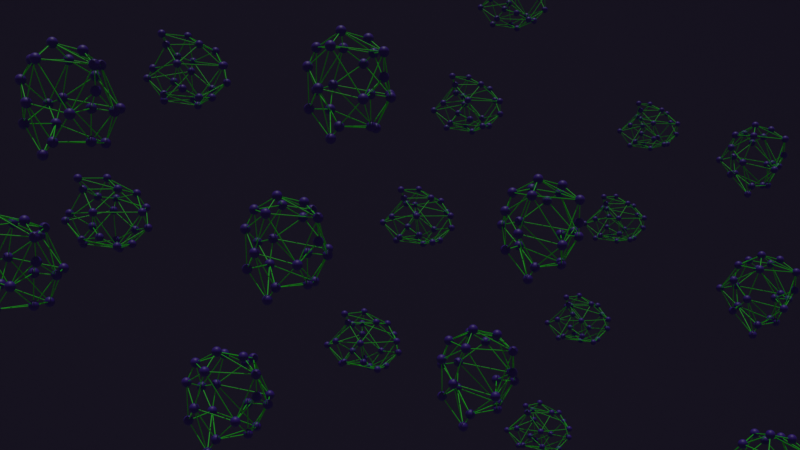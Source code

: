 # Source: portfolio-backround.blend  (saved by Blender 3.3.6; exported with 4.5.12 LTS)
import bpy
from mathutils import Matrix  # noqa: F401  (used for matrix-valued properties, if any)

bpy.ops.wm.read_factory_settings(use_empty=True)
scene = bpy.context.scene
scene.name = 'Scene'

# ---- collections
col_collection = bpy.data.collections.new('Collection'); scene.collection.children.link(col_collection)

# ---- materials (node trees are filled in below, after node groups)
mat_material_001 = bpy.data.materials.new('Material.001')
mat_material_001.use_transparent_shadow = False
mat_red = bpy.data.materials.new('red')
mat_red.use_transparent_shadow = False
mat_mat2 = bpy.data.materials.new('mat2')
mat_mat2.use_transparent_shadow = False

# ---- node groups
ng_geometry_nodes = bpy.data.node_groups.new('Geometry Nodes', 'GeometryNodeTree')
_s = ng_geometry_nodes.interface.new_socket(name='Geometry', in_out='OUTPUT', socket_type='NodeSocketGeometry')
_s = ng_geometry_nodes.interface.new_socket(name='Geometry', in_out='INPUT', socket_type='NodeSocketGeometry')
_s = ng_geometry_nodes.interface.new_socket(name='Geometry', in_out='INPUT', socket_type='NodeSocketGeometry')
ng_geometry_nodes.is_modifier = True
_N = ng_geometry_nodes.nodes; _L = ng_geometry_nodes.links
n0 = _N.new('GeometryNodeStoreNamedAttribute'); n0.name = 'Store Named Attribute'; n0.location = (-119, -90)
n0.data_type = 'FLOAT_VECTOR'
n0.domain = 'CORNER'
n0.inputs[2].default_value = 'uv_map'
n1 = _N.new('GeometryNodeMeshToCurve'); n1.name = 'Mesh to Curve'; n1.location = (-148, 257)
n2 = _N.new('GeometryNodeCurveToMesh'); n2.name = 'Curve to Mesh'; n2.location = (334, 370)
n3 = _N.new('GeometryNodeCurvePrimitiveCircle'); n3.name = 'Curve Circle'; n3.location = (152, 252)
n3.inputs[4].default_value = 0.01
n4 = _N.new('GeometryNodeMeshUVSphere'); n4.name = 'UV Sphere'; n4.location = (-144, -90)
n4.inputs[2].default_value = 0.12
n5 = _N.new('GeometryNodeMeshToPoints'); n5.name = 'Mesh to Points'; n5.location = (-171, 118)
n6 = _N.new('NodeGroupInput'); n6.name = 'Group Input.001'; n6.location = (-484, 299)
n7 = _N.new('NodeGroupInput'); n7.name = 'Group Input'; n7.location = (-487, 156)
n8 = _N.new('GeometryNodeInstanceOnPoints'); n8.name = 'Instance on Points'; n8.location = (84, 70)
n9 = _N.new('GeometryNodeSetMaterial'); n9.name = 'Set Material'; n9.location = (523, 358)
n9.inputs[2].default_value = mat_mat2
n10 = _N.new('NodeGroupOutput'); n10.name = 'Group Output'; n10.location = (790, 97)
n11 = _N.new('GeometryNodeJoinGeometry'); n11.name = 'Join Geometry'; n11.location = (711, 283)
n12 = _N.new('GeometryNodeRealizeInstances'); n12.name = 'Realize Instances'; n12.location = (278, 55)
n13 = _N.new('GeometryNodeSetMaterial'); n13.name = 'Set Material.001'; n13.location = (461, 84)
n13.inputs[2].default_value = mat_red
n14 = _N.new('GeometryNodeInputNamedAttribute'); n14.name = 'Named Attribute'; n14.location = (309, 370)
n14.inputs[0].default_value = 'radius'
n15 = _N.new('GeometryNodeSwitch'); n15.name = 'Switch'; n15.location = (309, 370)
n15.input_type = 'FLOAT'
n15.inputs[1].default_value = 1.0
_L.new(n7.outputs[0], n5.inputs[0])
_L.new(n5.outputs[0], n8.inputs[0])
_L.new(n0.outputs[0], n8.inputs[2])
_L.new(n6.outputs[0], n1.inputs[0])
_L.new(n11.outputs[0], n10.inputs[0])
_L.new(n1.outputs[0], n2.inputs[0])
_L.new(n3.outputs[0], n2.inputs[1])
_L.new(n2.outputs[0], n9.inputs[0])
_L.new(n9.outputs[0], n11.inputs[0])
_L.new(n8.outputs[0], n12.inputs[0])
_L.new(n12.outputs[0], n13.inputs[0])
_L.new(n13.outputs[0], n11.inputs[0])
_L.new(n4.outputs[0], n0.inputs[0])
_L.new(n4.outputs[1], n0.inputs[3])
_L.new(n14.outputs[1], n15.inputs[0])
_L.new(n14.outputs[0], n15.inputs[2])
_L.new(n15.outputs[0], n2.inputs[2])
n10.is_active_output = True

# ---- material node trees
mat_material_001.use_nodes = True; mat_material_001.node_tree.nodes.clear()
_N = mat_material_001.node_tree.nodes; _L = mat_material_001.node_tree.links
n0 = _N.new('ShaderNodeBsdfPrincipled'); n0.name = 'Principled BSDF'; n0.location = (10, 300)
n0.distribution = 'GGX'
n0.subsurface_method = 'RANDOM_WALK_SKIN'
n0.inputs[0].default_value = (0.1954, 0.1511, 0.3363, 1.0)
n0.inputs[3].default_value = 1.45
n0.inputs[27].default_value = (0.0, 0.0, 0.0, 1.0)
n0.inputs[28].default_value = 1.0
n1 = _N.new('ShaderNodeOutputMaterial'); n1.name = 'Material Output'; n1.location = (300, 300)
_L.new(n0.outputs[0], n1.inputs[0])
n1.is_active_output = True
mat_red.use_nodes = True; mat_red.node_tree.nodes.clear()
_N = mat_red.node_tree.nodes; _L = mat_red.node_tree.links
n0 = _N.new('ShaderNodeBsdfPrincipled'); n0.name = 'Principled BSDF'; n0.location = (10, 300)
n0.distribution = 'GGX'
n0.subsurface_method = 'RANDOM_WALK_SKIN'
n0.inputs[0].default_value = (0.05286, 0.01298, 0.2747, 1.0)
n0.inputs[3].default_value = 1.45
n0.inputs[27].default_value = (0.0, 0.0, 0.0, 1.0)
n0.inputs[28].default_value = 1.0
n1 = _N.new('ShaderNodeOutputMaterial'); n1.name = 'Material Output'; n1.location = (300, 300)
_L.new(n0.outputs[0], n1.inputs[0])
n1.is_active_output = True
mat_mat2.use_nodes = True; mat_mat2.node_tree.nodes.clear()
_N = mat_mat2.node_tree.nodes; _L = mat_mat2.node_tree.links
n0 = _N.new('ShaderNodeBsdfPrincipled'); n0.name = 'Principled BSDF'; n0.location = (10, 300)
n0.distribution = 'GGX'
n0.subsurface_method = 'RANDOM_WALK_SKIN'
n0.inputs[0].default_value = (0.01896, 0.7737, 0.01404, 1.0)
n0.inputs[3].default_value = 1.45
n0.inputs[27].default_value = (0.0, 0.0, 0.0, 1.0)
n0.inputs[28].default_value = 1.0
n1 = _N.new('ShaderNodeOutputMaterial'); n1.name = 'Material Output'; n1.location = (300, 300)
_L.new(n0.outputs[0], n1.inputs[0])
n1.is_active_output = True

# ---- world
world_world = bpy.data.worlds.new('World'); scene.world = world_world
world_world.use_nodes = True; world_world.node_tree.nodes.clear()
_N = world_world.node_tree.nodes; _L = world_world.node_tree.links
n0 = _N.new('ShaderNodeOutputWorld'); n0.name = 'World Output'; n0.location = (300, 300)
n1 = _N.new('ShaderNodeBackground'); n1.name = 'Background'; n1.location = (10, 300)
n1.inputs[0].default_value = (0.05088, 0.05088, 0.05088, 1.0)
_L.new(n1.outputs[0], n0.inputs[0])
n0.is_active_output = True
world_world.color = (0.05088, 0.05088, 0.05088)
world_world.use_sun_shadow = False
world_world.sun_shadow_jitter_overblur = 0.0

# ---- cameras
cam_camera = bpy.data.cameras.new('Camera')

# ---- lights
light_point = bpy.data.lights.new('Point', 'SUN')
light_point.transmission_factor = 0.0
light_point.energy = 1.0
light_point.shadow_soft_size = 0.25

# ---- meshes
me_icosphere_001 = bpy.data.meshes.new('Icosphere.001')
me_icosphere_001.from_pydata([(0.0, 0.0, -1.0), (0.7236, -0.5257, -0.4472), (-0.2764, -0.8506, -0.4472), (-0.8944, 0.0, -0.4472), (-0.2764, 0.8506, -0.4472), (0.7236, 0.5257, -0.4472), (0.2764, -0.8506, 0.4472), (-0.7236, -0.5257, 0.4472), (-0.7236, 0.5257, 0.4472), (0.2764, 0.8506, 0.4472), (0.8944, 0.0, 0.4472), (0.0, 0.0, 1.0), (-0.1625, -0.5, -0.8507), (0.4253, -0.309, -0.8507), (0.2629, -0.809, -0.5257), (0.8506, 0.0, -0.5257), (0.4253, 0.309, -0.8507), (-0.5257, 0.0, -0.8507), (-0.6882, -0.5, -0.5257), (-0.1625, 0.5, -0.8507), (-0.6882, 0.5, -0.5257), (0.2629, 0.809, -0.5257), (0.9511, -0.309, 0.0), (0.9511, 0.309, 0.0), (0.0, -1.0, 0.0), (0.5878, -0.809, 0.0), (-0.9511, -0.309, 0.0), (-0.5878, -0.809, 0.0), (-0.5878, 0.809, 0.0), (-0.9511, 0.309, 0.0), (0.5878, 0.809, 0.0), (0.0, 1.0, 0.0), (0.6882, -0.5, 0.5257), (-0.2629, -0.809, 0.5257), (-0.8506, 0.0, 0.5257), (-0.2629, 0.809, 0.5257), (0.6882, 0.5, 0.5257), (0.1625, -0.5, 0.8507), (0.5257, 0.0, 0.8507), (-0.4253, -0.309, 0.8507), (-0.4253, 0.309, 0.8507), (0.1625, 0.5, 0.8507)], [], [(0, 13, 12), (1, 13, 15), (0, 12, 17), (0, 17, 19), (0, 19, 16), (1, 15, 22), (2, 14, 24), (3, 18, 26), (4, 20, 28), (5, 21, 30), (1, 22, 25), (2, 24, 27), (3, 26, 29), (4, 28, 31), (5, 30, 23), (6, 32, 37), (7, 33, 39), (8, 34, 40), (9, 35, 41), (10, 36, 38), (38, 41, 11), (38, 36, 41), (36, 9, 41), (41, 40, 11), (41, 35, 40), (35, 8, 40), (40, 39, 11), (40, 34, 39), (34, 7, 39), (39, 37, 11), (39, 33, 37), (33, 6, 37), (37, 38, 11), (37, 32, 38), (32, 10, 38), (23, 36, 10), (23, 30, 36), (30, 9, 36), (31, 35, 9), (31, 28, 35), (28, 8, 35), (29, 34, 8), (29, 26, 34), (26, 7, 34), (27, 33, 7), (27, 24, 33), (24, 6, 33), (25, 32, 6), (25, 22, 32), (22, 10, 32), (30, 31, 9), (30, 21, 31), (21, 4, 31), (28, 29, 8), (28, 20, 29), (20, 3, 29), (26, 27, 7), (26, 18, 27), (18, 2, 27), (24, 25, 6), (24, 14, 25), (14, 1, 25), (22, 23, 10), (22, 15, 23), (15, 5, 23), (16, 21, 5), (16, 19, 21), (19, 4, 21), (19, 20, 4), (19, 17, 20), (17, 3, 20), (17, 18, 3), (17, 12, 18), (12, 2, 18), (15, 16, 5), (15, 13, 16), (13, 0, 16), (12, 14, 2), (12, 13, 14), (13, 1, 14)])
_uv = me_icosphere_001.uv_layers.new(name='UVMap')
_uv.uv.foreach_set('vector', [0.1818, 0.0, 0.2273, 0.07873, 0.1364, 0.07873, 0.2727, 0.1575, 0.3182, 0.07873, 0.3636, 0.1575, 0.9091, 0.0, 0.9545, 0.07873, 0.8636, 0.07873, 0.7273, 0.0, 0.7727, 0.07873, 0.6818, 0.07873, 0.5455, 0.0, 0.5909, 0.07873, 0.5, 0.07873, 0.2727, 0.1575, 0.3636, 0.1575, 0.3182, 0.2362, 0.09091, 0.1575, 0.1818, 0.1575, 0.1364, 0.2362, 0.8182, 0.1575, 0.9091, 0.1575, 0.8636, 0.2362, 0.6364, 0.1575, 0.7273, 0.1575, 0.6818, 0.2362, 0.4545, 0.1575, 0.5455, 0.1575, 0.5, 0.2362, 0.2727, 0.1575, 0.3182, 0.2362, 0.2273, 0.2362, 0.09091, 0.1575, 0.1364, 0.2362, 0.04546, 0.2362, 0.8182, 0.1575, 0.8636, 0.2362, 0.7727, 0.2362, 0.6364, 0.1575, 0.6818, 0.2362, 0.5909, 0.2362, 0.4545, 0.1575, 0.5, 0.2362, 0.4091, 0.2362, 0.1818, 0.3149, 0.2727, 0.3149, 0.2273, 0.3937, 0.0, 0.3149, 0.09091, 0.3149, 0.04546, 0.3937, 0.7273, 0.3149, 0.8182, 0.3149, 0.7727, 0.3937, 0.5455, 0.3149, 0.6364, 0.3149, 0.5909, 0.3937, 0.3636, 0.3149, 0.4545, 0.3149, 0.4091, 0.3937, 0.4091, 0.3937, 0.5, 0.3937, 0.4545, 0.4724, 0.4091, 0.3937, 0.4545, 0.3149, 0.5, 0.3937, 0.4545, 0.3149, 0.5455, 0.3149, 0.5, 0.3937, 0.5909, 0.3937, 0.6818, 0.3937, 0.6364, 0.4724, 0.5909, 0.3937, 0.6364, 0.3149, 0.6818, 0.3937, 0.6364, 0.3149, 0.7273, 0.3149, 0.6818, 0.3937, 0.7727, 0.3937, 0.8636, 0.3937, 0.8182, 0.4724, 0.7727, 0.3937, 0.8182, 0.3149, 0.8636, 0.3937, 0.8182, 0.3149, 0.9091, 0.3149, 0.8636, 0.3937, 0.04546, 0.3937, 0.1364, 0.3937, 0.09091, 0.4724, 0.04546, 0.3937, 0.09091, 0.3149, 0.1364, 0.3937, 0.09091, 0.3149, 0.1818, 0.3149, 0.1364, 0.3937, 0.2273, 0.3937, 0.3182, 0.3937, 0.2727, 0.4724, 0.2273, 0.3937, 0.2727, 0.3149, 0.3182, 0.3937, 0.2727, 0.3149, 0.3636, 0.3149, 0.3182, 0.3937, 0.4091, 0.2362, 0.4545, 0.3149, 0.3636, 0.3149, 0.4091, 0.2362, 0.5, 0.2362, 0.4545, 0.3149, 0.5, 0.2362, 0.5455, 0.3149, 0.4545, 0.3149, 0.5909, 0.2362, 0.6364, 0.3149, 0.5455, 0.3149, 0.5909, 0.2362, 0.6818, 0.2362, 0.6364, 0.3149, 0.6818, 0.2362, 0.7273, 0.3149, 0.6364, 0.3149, 0.7727, 0.2362, 0.8182, 0.3149, 0.7273, 0.3149, 0.7727, 0.2362, 0.8636, 0.2362, 0.8182, 0.3149, 0.8636, 0.2362, 0.9091, 0.3149, 0.8182, 0.3149, 0.04546, 0.2362, 0.09091, 0.3149, 0.0, 0.3149, 0.04546, 0.2362, 0.1364, 0.2362, 0.09091, 0.3149, 0.1364, 0.2362, 0.1818, 0.3149, 0.09091, 0.3149, 0.2273, 0.2362, 0.2727, 0.3149, 0.1818, 0.3149, 0.2273, 0.2362, 0.3182, 0.2362, 0.2727, 0.3149, 0.3182, 0.2362, 0.3636, 0.3149, 0.2727, 0.3149, 0.5, 0.2362, 0.5909, 0.2362, 0.5455, 0.3149, 0.5, 0.2362, 0.5455, 0.1575, 0.5909, 0.2362, 0.5455, 0.1575, 0.6364, 0.1575, 0.5909, 0.2362, 0.6818, 0.2362, 0.7727, 0.2362, 0.7273, 0.3149, 0.6818, 0.2362, 0.7273, 0.1575, 0.7727, 0.2362, 0.7273, 0.1575, 0.8182, 0.1575, 0.7727, 0.2362, 0.8636, 0.2362, 0.9545, 0.2362, 0.9091, 0.3149, 0.8636, 0.2362, 0.9091, 0.1575, 0.9545, 0.2362, 0.9091, 0.1575, 1.0, 0.1575, 0.9545, 0.2362, 0.1364, 0.2362, 0.2273, 0.2362, 0.1818, 0.3149, 0.1364, 0.2362, 0.1818, 0.1575, 0.2273, 0.2362, 0.1818, 0.1575, 0.2727, 0.1575, 0.2273, 0.2362, 0.3182, 0.2362, 0.4091, 0.2362, 0.3636, 0.3149, 0.3182, 0.2362, 0.3636, 0.1575, 0.4091, 0.2362, 0.3636, 0.1575, 0.4545, 0.1575, 0.4091, 0.2362, 0.5, 0.07873, 0.5455, 0.1575, 0.4545, 0.1575, 0.5, 0.07873, 0.5909, 0.07873, 0.5455, 0.1575, 0.5909, 0.07873, 0.6364, 0.1575, 0.5455, 0.1575, 0.6818, 0.07873, 0.7273, 0.1575, 0.6364, 0.1575, 0.6818, 0.07873, 0.7727, 0.07873, 0.7273, 0.1575, 0.7727, 0.07873, 0.8182, 0.1575, 0.7273, 0.1575, 0.8636, 0.07873, 0.9091, 0.1575, 0.8182, 0.1575, 0.8636, 0.07873, 0.9545, 0.07873, 0.9091, 0.1575, 0.9545, 0.07873, 1.0, 0.1575, 0.9091, 0.1575, 0.3636, 0.1575, 0.4091, 0.07873, 0.4545, 0.1575, 0.3636, 0.1575, 0.3182, 0.07873, 0.4091, 0.07873, 0.3182, 0.07873, 0.3636, 0.0, 0.4091, 0.07873, 0.1364, 0.07873, 0.1818, 0.1575, 0.09091, 0.1575, 0.1364, 0.07873, 0.2273, 0.07873, 0.1818, 0.1575, 0.2273, 0.07873, 0.2727, 0.1575, 0.1818, 0.1575])
me_icosphere_001.update()
me_sphere = bpy.data.meshes.new('Sphere')
me_sphere.from_pydata([(0.0, 0.0, 1.0), (0.1951, -1.118e-08, 0.9808), (0.3827, -2.235e-08, 0.9239), (0.5556, -5.215e-08, 0.8315), (0.7071, 1.49e-08, 0.7071), (0.8315, -8.941e-08, 0.5556), (0.9239, 4.47e-08, 0.3827), (0.9808, -8.941e-08, 0.1951), (1.0, -1.639e-07, 0.0), (0.9808, -8.941e-08, -0.1951), (0.9239, 4.47e-08, -0.3827), (0.8315, -8.941e-08, -0.5556), (0.7071, 1.49e-08, -0.7071), (0.5556, -5.215e-08, -0.8315), (0.3827, -2.235e-08, -0.9239), (0.1951, -1.118e-08, -0.9808), (0.1913, -0.03806, 0.9808), (0.3753, -0.07466, 0.9239), (0.5449, -0.1084, 0.8315), (0.6935, -0.1379, 0.7071), (0.8155, -0.1622, 0.5556), (0.9061, -0.1802, 0.3827), (0.9619, -0.1913, 0.1951), (0.9808, -0.1951, 0.0), (0.9619, -0.1913, -0.1951), (0.9061, -0.1802, -0.3827), (0.8155, -0.1622, -0.5556), (0.6935, -0.1379, -0.7071), (0.5449, -0.1084, -0.8315), (0.3753, -0.07466, -0.9239), (0.1913, -0.03806, -0.9808), (0.1802, -0.07466, 0.9808), (0.3536, -0.1464, 0.9239), (0.5133, -0.2126, 0.8315), (0.6533, -0.2706, 0.7071), (0.7682, -0.3182, 0.5556), (0.8536, -0.3536, 0.3827), (0.9061, -0.3753, 0.1951), (0.9239, -0.3827, 0.0), (0.9061, -0.3753, -0.1951), (0.8536, -0.3536, -0.3827), (0.7682, -0.3182, -0.5556), (0.6533, -0.2706, -0.7071), (0.5133, -0.2126, -0.8315), (0.3536, -0.1464, -0.9239), (0.1802, -0.07466, -0.9808), (0.1622, -0.1084, 0.9808), (0.3182, -0.2126, 0.9239), (0.4619, -0.3087, 0.8315), (0.5879, -0.3928, 0.7071), (0.6913, -0.4619, 0.5556), (0.7682, -0.5133, 0.3827), (0.8155, -0.5449, 0.1951), (0.8315, -0.5556, 0.0), (0.8155, -0.5449, -0.1951), (0.7682, -0.5133, -0.3827), (0.6913, -0.4619, -0.5556), (0.5879, -0.3928, -0.7071), (0.4619, -0.3087, -0.8315), (0.3182, -0.2126, -0.9239), (0.1622, -0.1084, -0.9808), (0.1379, -0.1379, 0.9808), (0.2706, -0.2706, 0.9239), (0.3928, -0.3928, 0.8315), (0.5, -0.5, 0.7071), (0.5879, -0.5879, 0.5556), (0.6533, -0.6533, 0.3827), (0.6935, -0.6935, 0.1951), (0.7071, -0.7071, 0.0), (0.6935, -0.6935, -0.1951), (0.6533, -0.6533, -0.3827), (0.5879, -0.5879, -0.5556), (0.5, -0.5, -0.7071), (0.3928, -0.3928, -0.8315), (0.2706, -0.2706, -0.9239), (0.1379, -0.1379, -0.9808), (0.1084, -0.1622, 0.9808), (0.2126, -0.3182, 0.9239), (0.3087, -0.4619, 0.8315), (0.3928, -0.5879, 0.7071), (0.4619, -0.6913, 0.5556), (0.5133, -0.7682, 0.3827), (0.5449, -0.8155, 0.1951), (0.5556, -0.8315, 0.0), (0.5449, -0.8155, -0.1951), (0.5133, -0.7682, -0.3827), (0.4619, -0.6913, -0.5556), (0.3928, -0.5879, -0.7071), (0.3087, -0.4619, -0.8315), (0.2126, -0.3182, -0.9239), (0.1084, -0.1622, -0.9808), (0.07466, -0.1802, 0.9808), (0.1464, -0.3536, 0.9239), (0.2126, -0.5133, 0.8315), (0.2706, -0.6533, 0.7071), (0.3182, -0.7682, 0.5556), (0.3536, -0.8536, 0.3827), (0.3753, -0.9061, 0.1951), (0.3827, -0.9239, 0.0), (0.3753, -0.9061, -0.1951), (0.3536, -0.8536, -0.3827), (0.3182, -0.7682, -0.5556), (0.2706, -0.6533, -0.7071), (0.2126, -0.5133, -0.8315), (0.1464, -0.3536, -0.9239), (0.07466, -0.1802, -0.9808), (0.03806, -0.1913, 0.9808), (0.07466, -0.3753, 0.9239), (0.1084, -0.5449, 0.8315), (0.1379, -0.6935, 0.7071), (0.1622, -0.8155, 0.5556), (0.1802, -0.9061, 0.3827), (0.1913, -0.9619, 0.1951), (0.1951, -0.9808, 0.0), (0.1913, -0.9619, -0.1951), (0.1802, -0.9061, -0.3827), (0.1622, -0.8155, -0.5556), (0.1379, -0.6935, -0.7071), (0.1084, -0.5449, -0.8315), (0.07466, -0.3753, -0.9239), (0.03806, -0.1913, -0.9808), (-7.451e-09, -0.1951, 0.9808), (-5.215e-08, -0.3827, 0.9239), (-9.686e-08, -0.5556, 0.8315), (-1.49e-08, -0.7071, 0.7071), (-1.043e-07, -0.8315, 0.5556), (2.98e-08, -0.9239, 0.3827), (-1.341e-07, -0.9808, 0.1951), (-3.278e-07, -1.0, 0.0), (-1.341e-07, -0.9808, -0.1951), (2.98e-08, -0.9239, -0.3827), (-1.043e-07, -0.8315, -0.5556), (-1.49e-08, -0.7071, -0.7071), (-9.686e-08, -0.5556, -0.8315), (-5.215e-08, -0.3827, -0.9239), (-7.451e-09, -0.1951, -0.9808), (-0.03806, -0.1913, 0.9808), (-0.07466, -0.3753, 0.9239), (-0.1084, -0.5449, 0.8315), (-0.1379, -0.6935, 0.7071), (-0.1622, -0.8155, 0.5556), (-0.1802, -0.9061, 0.3827), (-0.1913, -0.9619, 0.1951), (-0.1951, -0.9808, 0.0), (-0.1913, -0.9619, -0.1951), (-0.1802, -0.9061, -0.3827), (-0.1622, -0.8155, -0.5556), (-0.1379, -0.6935, -0.7071), (-0.1084, -0.5449, -0.8315), (-0.07466, -0.3753, -0.9239), (-0.03806, -0.1913, -0.9808), (-0.07466, -0.1802, 0.9808), (-0.1464, -0.3536, 0.9239), (-0.2126, -0.5133, 0.8315), (-0.2706, -0.6533, 0.7071), (-0.3182, -0.7682, 0.5556), (-0.3536, -0.8536, 0.3827), (-0.3753, -0.9061, 0.1951), (-0.3827, -0.9239, 0.0), (-0.3753, -0.9061, -0.1951), (-0.3536, -0.8536, -0.3827), (-0.3182, -0.7682, -0.5556), (-0.2706, -0.6533, -0.7071), (-0.2126, -0.5133, -0.8315), (-0.1464, -0.3536, -0.9239), (-0.07466, -0.1802, -0.9808), (-0.1084, -0.1622, 0.9808), (-0.2126, -0.3182, 0.9239), (-0.3087, -0.4619, 0.8315), (-0.3928, -0.5879, 0.7071), (-0.4619, -0.6913, 0.5556), (-0.5133, -0.7682, 0.3827), (-0.5449, -0.8155, 0.1951), (-0.5556, -0.8315, 0.0), (-0.5449, -0.8155, -0.1951), (-0.5133, -0.7682, -0.3827), (-0.4619, -0.6913, -0.5556), (-0.3928, -0.5879, -0.7071), (-0.3087, -0.4619, -0.8315), (-0.2126, -0.3182, -0.9239), (-0.1084, -0.1622, -0.9808), (-0.1379, -0.1379, 0.9808), (-0.2706, -0.2706, 0.9239), (-0.3928, -0.3928, 0.8315), (-0.5, -0.5, 0.7071), (-0.5879, -0.5879, 0.5556), (-0.6533, -0.6533, 0.3827), (-0.6935, -0.6935, 0.1951), (-0.7071, -0.7071, 0.0), (-0.6935, -0.6935, -0.1951), (-0.6533, -0.6533, -0.3827), (-0.5879, -0.5879, -0.5556), (-0.5, -0.5, -0.7071), (-0.3928, -0.3928, -0.8315), (-0.2706, -0.2706, -0.9239), (-0.1379, -0.1379, -0.9808), (0.0, 0.0, -1.0), (-0.1622, -0.1084, 0.9808), (-0.3182, -0.2126, 0.9239), (-0.4619, -0.3087, 0.8315), (-0.5879, -0.3928, 0.7071), (-0.6913, -0.4619, 0.5556), (-0.7682, -0.5133, 0.3827), (-0.8155, -0.5449, 0.1951), (-0.8315, -0.5556, 0.0), (-0.8155, -0.5449, -0.1951), (-0.7682, -0.5133, -0.3827), (-0.6913, -0.4619, -0.5556), (-0.5879, -0.3928, -0.7071), (-0.4619, -0.3087, -0.8315), (-0.3182, -0.2126, -0.9239), (-0.1622, -0.1084, -0.9808), (-0.1802, -0.07466, 0.9808), (-0.3536, -0.1464, 0.9239), (-0.5133, -0.2126, 0.8315), (-0.6533, -0.2706, 0.7071), (-0.7682, -0.3182, 0.5556), (-0.8536, -0.3536, 0.3827), (-0.9061, -0.3753, 0.1951), (-0.9239, -0.3827, 0.0), (-0.9061, -0.3753, -0.1951), (-0.8536, -0.3536, -0.3827), (-0.7682, -0.3182, -0.5556), (-0.6533, -0.2706, -0.7071), (-0.5133, -0.2126, -0.8315), (-0.3536, -0.1464, -0.9239), (-0.1802, -0.07466, -0.9808), (-0.1913, -0.03806, 0.9808), (-0.3753, -0.07466, 0.9239), (-0.5449, -0.1084, 0.8315), (-0.6935, -0.1379, 0.7071), (-0.8155, -0.1622, 0.5556), (-0.9061, -0.1802, 0.3827), (-0.9619, -0.1913, 0.1951), (-0.9808, -0.1951, 0.0), (-0.9619, -0.1913, -0.1951), (-0.9061, -0.1802, -0.3827), (-0.8155, -0.1622, -0.5556), (-0.6935, -0.1379, -0.7071), (-0.5449, -0.1084, -0.8315), (-0.3753, -0.07466, -0.9239), (-0.1913, -0.03806, -0.9808), (-0.1951, 1.863e-08, 0.9808), (-0.3827, 5.215e-08, 0.9239), (-0.5556, 1.49e-07, 0.8315), (-0.7071, 2.98e-08, 0.7071), (-0.8315, 1.639e-07, 0.5556), (-0.9239, 1.49e-08, 0.3827), (-0.9808, 2.682e-07, 0.1951), (-1.0, 4.47e-07, 0.0), (-0.9808, 2.682e-07, -0.1951), (-0.9239, 1.49e-08, -0.3827), (-0.8315, 1.639e-07, -0.5556), (-0.7071, 2.98e-08, -0.7071), (-0.5556, 1.49e-07, -0.8315), (-0.3827, 5.215e-08, -0.9239), (-0.1951, 1.863e-08, -0.9808), (0.0, 0.0, 1.0), (0.1951, -1.118e-08, 0.9808), (0.3827, -2.235e-08, 0.9239), (0.5556, -5.215e-08, 0.8315), (0.7071, 1.49e-08, 0.7071), (0.8315, -8.941e-08, 0.5556), (0.9239, 4.47e-08, 0.3827), (0.9808, -8.941e-08, 0.1951), (1.0, -1.639e-07, 0.0), (0.9808, -8.941e-08, -0.1951), (0.9239, 4.47e-08, -0.3827), (0.8315, -8.941e-08, -0.5556), (0.7071, 1.49e-08, -0.7071), (0.5556, -5.215e-08, -0.8315), (0.3827, -2.235e-08, -0.9239), (0.1951, -1.118e-08, -0.9808), (0.0, 0.0, -1.0), (-0.1951, 1.863e-08, 0.9808), (-0.3827, 5.215e-08, 0.9239), (-0.5556, 1.49e-07, 0.8315), (-0.7071, 2.98e-08, 0.7071), (-0.8315, 1.639e-07, 0.5556), (-0.9239, 1.49e-08, 0.3827), (-0.9808, 2.682e-07, 0.1951), (-1.0, 4.47e-07, 0.0), (-0.9808, 2.682e-07, -0.1951), (-0.9239, 1.49e-08, -0.3827), (-0.8315, 1.639e-07, -0.5556), (-0.7071, 2.98e-08, -0.7071), (-0.5556, 1.49e-07, -0.8315), (-0.3827, 5.215e-08, -0.9239), (-0.1951, 1.863e-08, -0.9808), (-1.307e-08, -0.03159, 1.0), (0.1951, -0.03159, 0.9808), (0.3827, -0.03159, 0.9239), (0.5556, -0.03159, 0.8315), (0.7071, -0.03159, 0.7071), (0.8315, -0.03159, 0.5556), (0.9239, -0.03159, 0.3827), (0.9808, -0.03159, 0.1951), (1.0, -0.03159, 0.0), (0.9808, -0.03159, -0.1951), (0.9239, -0.03159, -0.3827), (0.8315, -0.03159, -0.5556), (0.7071, -0.03159, -0.7071), (0.5556, -0.03159, -0.8315), (0.3827, -0.03159, -0.9239), (0.1951, -0.03159, -0.9808), (0.1913, -0.06965, 0.9808), (0.3753, -0.1062, 0.9239), (0.5449, -0.14, 0.8315), (0.6935, -0.1695, 0.7071), (0.8155, -0.1938, 0.5556), (0.9061, -0.2118, 0.3827), (0.9619, -0.2229, 0.1951), (0.9808, -0.2267, 0.0), (0.9619, -0.2229, -0.1951), (0.9061, -0.2118, -0.3827), (0.8155, -0.1938, -0.5556), (0.6935, -0.1695, -0.7071), (0.5449, -0.14, -0.8315), (0.3753, -0.1062, -0.9239), (0.1913, -0.06965, -0.9808), (0.1802, -0.1062, 0.9808), (0.3536, -0.178, 0.9239), (0.5133, -0.2442, 0.8315), (0.6533, -0.3022, 0.7071), (0.7682, -0.3498, 0.5556), (0.8536, -0.3851, 0.3827), (0.9061, -0.4069, 0.1951), (0.9239, -0.4143, 0.0), (0.9061, -0.4069, -0.1951), (0.8536, -0.3851, -0.3827), (0.7682, -0.3498, -0.5556), (0.6533, -0.3022, -0.7071), (0.5133, -0.2442, -0.8315), (0.3536, -0.178, -0.9239), (0.1802, -0.1062, -0.9808), (0.1622, -0.14, 0.9808), (0.3182, -0.2442, 0.9239), (0.4619, -0.3402, 0.8315), (0.5879, -0.4244, 0.7071), (0.6913, -0.4935, 0.5556), (0.7682, -0.5449, 0.3827), (0.8155, -0.5765, 0.1951), (0.8315, -0.5872, 0.0), (0.8155, -0.5765, -0.1951), (0.7682, -0.5449, -0.3827), (0.6913, -0.4935, -0.5556), (0.5879, -0.4244, -0.7071), (0.4619, -0.3402, -0.8315), (0.3182, -0.2442, -0.9239), (0.1622, -0.14, -0.9808), (0.1379, -0.1695, 0.9808), (0.2706, -0.3022, 0.9239), (0.3928, -0.4244, 0.8315), (0.5, -0.5316, 0.7071), (0.5879, -0.6195, 0.5556), (0.6533, -0.6849, 0.3827), (0.6935, -0.7251, 0.1951), (0.7071, -0.7387, 0.0), (0.6935, -0.7251, -0.1951), (0.6533, -0.6849, -0.3827), (0.5879, -0.6195, -0.5556), (0.5, -0.5316, -0.7071), (0.3928, -0.4244, -0.8315), (0.2706, -0.3022, -0.9239), (0.1379, -0.1695, -0.9808), (0.1084, -0.1938, 0.9808), (0.2126, -0.3498, 0.9239), (0.3087, -0.4935, 0.8315), (0.3928, -0.6195, 0.7071), (0.4619, -0.7229, 0.5556), (0.5133, -0.7998, 0.3827), (0.5449, -0.8471, 0.1951), (0.5556, -0.8631, 0.0), (0.5449, -0.8471, -0.1951), (0.5133, -0.7998, -0.3827), (0.4619, -0.7229, -0.5556), (0.3928, -0.6195, -0.7071), (0.3087, -0.4935, -0.8315), (0.2126, -0.3498, -0.9239), (0.1084, -0.1938, -0.9808), (0.07466, -0.2118, 0.9808), (0.1464, -0.3851, 0.9239), (0.2126, -0.5449, 0.8315), (0.2706, -0.6849, 0.7071), (0.3182, -0.7998, 0.5556), (0.3536, -0.8851, 0.3827), (0.3753, -0.9377, 0.1951), (0.3827, -0.9555, 0.0), (0.3753, -0.9377, -0.1951), (0.3536, -0.8851, -0.3827), (0.3182, -0.7998, -0.5556), (0.2706, -0.6849, -0.7071), (0.2126, -0.5449, -0.8315), (0.1464, -0.3851, -0.9239), (0.07466, -0.2118, -0.9808), (0.03806, -0.2229, 0.9808), (0.07466, -0.4069, 0.9239), (0.1084, -0.5765, 0.8315), (0.1379, -0.7251, 0.7071), (0.1622, -0.8471, 0.5556), (0.1802, -0.9377, 0.3827), (0.1913, -0.9935, 0.1951), (0.1951, -1.012, 0.0), (0.1913, -0.9935, -0.1951), (0.1802, -0.9377, -0.3827), (0.1622, -0.8471, -0.5556), (0.1379, -0.7251, -0.7071), (0.1084, -0.5765, -0.8315), (0.07466, -0.4069, -0.9239), (0.03806, -0.2229, -0.9808), (-2.052e-08, -0.2267, 0.9808), (-6.523e-08, -0.4143, 0.9239), (-1.099e-07, -0.5872, 0.8315), (-2.798e-08, -0.7387, 0.7071), (-1.174e-07, -0.8631, 0.5556), (1.673e-08, -0.9555, 0.3827), (-1.472e-07, -1.012, 0.1951), (-3.409e-07, -1.032, 0.0), (-1.472e-07, -1.012, -0.1951), (1.673e-08, -0.9555, -0.3827), (-1.174e-07, -0.8631, -0.5556), (-2.798e-08, -0.7387, -0.7071), (-1.099e-07, -0.5872, -0.8315), (-6.523e-08, -0.4143, -0.9239), (-2.052e-08, -0.2267, -0.9808), (-0.03806, -0.2229, 0.9808), (-0.07466, -0.4069, 0.9239), (-0.1084, -0.5765, 0.8315), (-0.1379, -0.7251, 0.7071), (-0.1622, -0.8471, 0.5556), (-0.1802, -0.9377, 0.3827), (-0.1913, -0.9935, 0.1951), (-0.1951, -1.012, 0.0), (-0.1913, -0.9935, -0.1951), (-0.1802, -0.9377, -0.3827), (-0.1622, -0.8471, -0.5556), (-0.1379, -0.7251, -0.7071), (-0.1084, -0.5765, -0.8315), (-0.07466, -0.4069, -0.9239), (-0.03806, -0.2229, -0.9808), (-0.07466, -0.2118, 0.9808), (-0.1464, -0.3851, 0.9239), (-0.2126, -0.5449, 0.8315), (-0.2706, -0.6849, 0.7071), (-0.3182, -0.7998, 0.5556), (-0.3536, -0.8851, 0.3827), (-0.3753, -0.9377, 0.1951), (-0.3827, -0.9555, 0.0), (-0.3753, -0.9377, -0.1951), (-0.3536, -0.8851, -0.3827), (-0.3182, -0.7998, -0.5556), (-0.2706, -0.6849, -0.7071), (-0.2126, -0.5449, -0.8315), (-0.1464, -0.3851, -0.9239), (-0.07466, -0.2118, -0.9808), (-0.1084, -0.1938, 0.9808), (-0.2126, -0.3498, 0.9239), (-0.3087, -0.4935, 0.8315), (-0.3928, -0.6195, 0.7071), (-0.4619, -0.7229, 0.5556), (-0.5133, -0.7998, 0.3827), (-0.5449, -0.8471, 0.1951), (-0.5556, -0.8631, 0.0), (-0.5449, -0.8471, -0.1951), (-0.5133, -0.7998, -0.3827), (-0.4619, -0.7229, -0.5556), (-0.3928, -0.6195, -0.7071), (-0.3087, -0.4935, -0.8315), (-0.2126, -0.3498, -0.9239), (-0.1084, -0.1938, -0.9808), (-0.1379, -0.1695, 0.9808), (-0.2706, -0.3022, 0.9239), (-0.3928, -0.4244, 0.8315), (-0.5, -0.5316, 0.7071), (-0.5879, -0.6195, 0.5556), (-0.6533, -0.6849, 0.3827), (-0.6935, -0.7251, 0.1951), (-0.7071, -0.7387, 0.0), (-0.6935, -0.7251, -0.1951), (-0.6533, -0.6849, -0.3827), (-0.5879, -0.6195, -0.5556), (-0.5, -0.5316, -0.7071), (-0.3928, -0.4244, -0.8315), (-0.2706, -0.3022, -0.9239), (-0.1379, -0.1695, -0.9808), (-1.307e-08, -0.03159, -1.0), (-0.1622, -0.14, 0.9808), (-0.3182, -0.2442, 0.9239), (-0.4619, -0.3402, 0.8315), (-0.5879, -0.4244, 0.7071), (-0.6913, -0.4935, 0.5556), (-0.7682, -0.5449, 0.3827), (-0.8155, -0.5765, 0.1951), (-0.8315, -0.5872, 0.0), (-0.8155, -0.5765, -0.1951), (-0.7682, -0.5449, -0.3827), (-0.6913, -0.4935, -0.5556), (-0.5879, -0.4244, -0.7071), (-0.4619, -0.3402, -0.8315), (-0.3182, -0.2442, -0.9239), (-0.1622, -0.14, -0.9808), (-0.1802, -0.1062, 0.9808), (-0.3536, -0.178, 0.9239), (-0.5133, -0.2442, 0.8315), (-0.6533, -0.3022, 0.7071), (-0.7682, -0.3498, 0.5556), (-0.8536, -0.3851, 0.3827), (-0.9061, -0.4069, 0.1951), (-0.9239, -0.4143, 0.0), (-0.9061, -0.4069, -0.1951), (-0.8536, -0.3851, -0.3827), (-0.7682, -0.3498, -0.5556), (-0.6533, -0.3022, -0.7071), (-0.5133, -0.2442, -0.8315), (-0.3536, -0.178, -0.9239), (-0.1802, -0.1062, -0.9808), (-0.1913, -0.06965, 0.9808), (-0.3753, -0.1062, 0.9239), (-0.5449, -0.14, 0.8315), (-0.6935, -0.1695, 0.7071), (-0.8155, -0.1938, 0.5556), (-0.9061, -0.2118, 0.3827), (-0.9619, -0.2229, 0.1951), (-0.9808, -0.2267, 0.0), (-0.9619, -0.2229, -0.1951), (-0.9061, -0.2118, -0.3827), (-0.8155, -0.1938, -0.5556), (-0.6935, -0.1695, -0.7071), (-0.5449, -0.14, -0.8315), (-0.3753, -0.1062, -0.9239), (-0.1913, -0.06965, -0.9808), (-0.1951, -0.03159, 0.9808), (-0.3827, -0.03159, 0.9239), (-0.5556, -0.03159, 0.8315), (-0.7071, -0.03159, 0.7071), (-0.8315, -0.03159, 0.5556), (-0.9239, -0.03159, 0.3827), (-0.9808, -0.03159, 0.1951), (-1.0, -0.03159, 0.0), (-0.9808, -0.03159, -0.1951), (-0.9239, -0.03159, -0.3827), (-0.8315, -0.03159, -0.5556), (-0.7071, -0.03159, -0.7071), (-0.5556, -0.03159, -0.8315), (-0.3827, -0.03159, -0.9239), (-0.1951, -0.03159, -0.9808)], [], [(7, 22, 21, 6), (15, 30, 29, 14), (8, 23, 22, 7), (1, 16, 0), (196, 30, 15), (9, 24, 23, 8), (2, 17, 16, 1), (10, 25, 24, 9), (3, 18, 17, 2), (11, 26, 25, 10), (4, 19, 18, 3), (12, 27, 26, 11), (5, 20, 19, 4), (13, 28, 27, 12), (6, 21, 20, 5), (14, 29, 28, 13), (26, 41, 40, 25), (19, 34, 33, 18), (27, 42, 41, 26), (20, 35, 34, 19), (28, 43, 42, 27), (21, 36, 35, 20), (29, 44, 43, 28), (22, 37, 36, 21), (30, 45, 44, 29), (23, 38, 37, 22), (16, 31, 0), (196, 45, 30), (24, 39, 38, 23), (17, 32, 31, 16), (25, 40, 39, 24), (18, 33, 32, 17), (45, 60, 59, 44), (38, 53, 52, 37), (31, 46, 0), (196, 60, 45), (39, 54, 53, 38), (32, 47, 46, 31), (40, 55, 54, 39), (33, 48, 47, 32), (41, 56, 55, 40), (34, 49, 48, 33), (42, 57, 56, 41), (35, 50, 49, 34), (43, 58, 57, 42), (36, 51, 50, 35), (44, 59, 58, 43), (37, 52, 51, 36), (49, 64, 63, 48), (57, 72, 71, 56), (50, 65, 64, 49), (58, 73, 72, 57), (51, 66, 65, 50), (59, 74, 73, 58), (52, 67, 66, 51), (60, 75, 74, 59), (53, 68, 67, 52), (46, 61, 0), (196, 75, 60), (54, 69, 68, 53), (47, 62, 61, 46), (55, 70, 69, 54), (48, 63, 62, 47), (56, 71, 70, 55), (68, 83, 82, 67), (61, 76, 0), (196, 90, 75), (69, 84, 83, 68), (62, 77, 76, 61), (70, 85, 84, 69), (63, 78, 77, 62), (71, 86, 85, 70), (64, 79, 78, 63), (72, 87, 86, 71), (65, 80, 79, 64), (73, 88, 87, 72), (66, 81, 80, 65), (74, 89, 88, 73), (67, 82, 81, 66), (75, 90, 89, 74), (87, 102, 101, 86), (80, 95, 94, 79), (88, 103, 102, 87), (81, 96, 95, 80), (89, 104, 103, 88), (82, 97, 96, 81), (90, 105, 104, 89), (83, 98, 97, 82), (76, 91, 0), (196, 105, 90), (84, 99, 98, 83), (77, 92, 91, 76), (85, 100, 99, 84), (78, 93, 92, 77), (86, 101, 100, 85), (79, 94, 93, 78), (196, 120, 105), (99, 114, 113, 98), (92, 107, 106, 91), (100, 115, 114, 99), (93, 108, 107, 92), (101, 116, 115, 100), (94, 109, 108, 93), (102, 117, 116, 101), (95, 110, 109, 94), (103, 118, 117, 102), (96, 111, 110, 95), (104, 119, 118, 103), (97, 112, 111, 96), (105, 120, 119, 104), (98, 113, 112, 97), (91, 106, 0), (118, 133, 132, 117), (111, 126, 125, 110), (119, 134, 133, 118), (112, 127, 126, 111), (120, 135, 134, 119), (113, 128, 127, 112), (106, 121, 0), (196, 135, 120), (114, 129, 128, 113), (107, 122, 121, 106), (115, 130, 129, 114), (108, 123, 122, 107), (116, 131, 130, 115), (109, 124, 123, 108), (117, 132, 131, 116), (110, 125, 124, 109), (122, 137, 136, 121), (130, 145, 144, 129), (123, 138, 137, 122), (131, 146, 145, 130), (124, 139, 138, 123), (132, 147, 146, 131), (125, 140, 139, 124), (133, 148, 147, 132), (126, 141, 140, 125), (134, 149, 148, 133), (127, 142, 141, 126), (135, 150, 149, 134), (128, 143, 142, 127), (121, 136, 0), (196, 150, 135), (129, 144, 143, 128), (141, 156, 155, 140), (149, 164, 163, 148), (142, 157, 156, 141), (150, 165, 164, 149), (143, 158, 157, 142), (136, 151, 0), (196, 165, 150), (144, 159, 158, 143), (137, 152, 151, 136), (145, 160, 159, 144), (138, 153, 152, 137), (146, 161, 160, 145), (139, 154, 153, 138), (147, 162, 161, 146), (140, 155, 154, 139), (148, 163, 162, 147), (160, 175, 174, 159), (153, 168, 167, 152), (161, 176, 175, 160), (154, 169, 168, 153), (162, 177, 176, 161), (155, 170, 169, 154), (163, 178, 177, 162), (156, 171, 170, 155), (164, 179, 178, 163), (157, 172, 171, 156), (165, 180, 179, 164), (158, 173, 172, 157), (151, 166, 0), (196, 180, 165), (159, 174, 173, 158), (152, 167, 166, 151), (179, 194, 193, 178), (172, 187, 186, 171), (180, 195, 194, 179), (173, 188, 187, 172), (166, 181, 0), (196, 195, 180), (174, 189, 188, 173), (167, 182, 181, 166), (175, 190, 189, 174), (168, 183, 182, 167), (176, 191, 190, 175), (169, 184, 183, 168), (177, 192, 191, 176), (170, 185, 184, 169), (178, 193, 192, 177), (171, 186, 185, 170), (183, 199, 198, 182), (191, 207, 206, 190), (184, 200, 199, 183), (192, 208, 207, 191), (185, 201, 200, 184), (193, 209, 208, 192), (186, 202, 201, 185), (194, 210, 209, 193), (187, 203, 202, 186), (195, 211, 210, 194), (188, 204, 203, 187), (181, 197, 0), (196, 211, 195), (189, 205, 204, 188), (182, 198, 197, 181), (190, 206, 205, 189), (203, 218, 217, 202), (211, 226, 225, 210), (204, 219, 218, 203), (197, 212, 0), (196, 226, 211), (205, 220, 219, 204), (198, 213, 212, 197), (206, 221, 220, 205), (199, 214, 213, 198), (207, 222, 221, 206), (200, 215, 214, 199), (208, 223, 222, 207), (201, 216, 215, 200), (209, 224, 223, 208), (202, 217, 216, 201), (210, 225, 224, 209), (222, 237, 236, 221), (215, 230, 229, 214), (223, 238, 237, 222), (216, 231, 230, 215), (224, 239, 238, 223), (217, 232, 231, 216), (225, 240, 239, 224), (218, 233, 232, 217), (226, 241, 240, 225), (219, 234, 233, 218), (212, 227, 0), (196, 241, 226), (220, 235, 234, 219), (213, 228, 227, 212), (221, 236, 235, 220), (214, 229, 228, 213), (241, 256, 255, 240), (234, 249, 248, 233), (227, 242, 0), (196, 256, 241), (235, 250, 249, 234), (228, 243, 242, 227), (236, 251, 250, 235), (229, 244, 243, 228), (237, 252, 251, 236), (230, 245, 244, 229), (238, 253, 252, 237), (231, 246, 245, 230), (239, 254, 253, 238), (232, 247, 246, 231), (240, 255, 254, 239), (233, 248, 247, 232), (281, 282, 539, 538), (260, 259, 291, 292), (257, 274, 531, 289), (280, 281, 538, 537), (259, 258, 290, 291), (272, 271, 303, 304), (279, 280, 537, 536), (271, 270, 302, 303), (278, 279, 536, 535), (270, 269, 301, 302), (273, 272, 304, 485), (277, 278, 535, 534), (269, 268, 300, 301), (258, 257, 289, 290), (276, 277, 534, 533), (268, 267, 299, 300), (275, 276, 533, 532), (267, 266, 298, 299), (274, 275, 532, 531), (287, 288, 545, 544), (266, 265, 297, 298), (286, 287, 544, 543), (265, 264, 296, 297), (285, 286, 543, 542), (264, 263, 295, 296), (284, 285, 542, 541), (263, 262, 294, 295), (283, 284, 541, 540), (262, 261, 293, 294), (282, 283, 540, 539), (261, 260, 292, 293), (288, 273, 485, 545), (7, 6, 263, 264), (253, 254, 286, 285), (8, 7, 264, 265), (254, 255, 287, 286), (9, 8, 265, 266), (255, 256, 288, 287), (242, 243, 275, 274), (10, 9, 266, 267), (243, 244, 276, 275), (11, 10, 267, 268), (244, 245, 277, 276), (1, 0, 257, 258), (12, 11, 268, 269), (245, 246, 278, 277), (196, 15, 272, 273), (13, 12, 269, 270), (246, 247, 279, 278), (14, 13, 270, 271), (247, 248, 280, 279), (15, 14, 271, 272), (2, 1, 258, 259), (248, 249, 281, 280), (0, 242, 274, 257), (3, 2, 259, 260), (249, 250, 282, 281), (256, 196, 273, 288), (4, 3, 260, 261), (250, 251, 283, 282), (5, 4, 261, 262), (251, 252, 284, 283), (6, 5, 262, 263), (252, 253, 285, 284), (296, 295, 310, 311), (304, 303, 318, 319), (297, 296, 311, 312), (290, 289, 305), (485, 304, 319), (298, 297, 312, 313), (291, 290, 305, 306), (299, 298, 313, 314), (292, 291, 306, 307), (300, 299, 314, 315), (293, 292, 307, 308), (301, 300, 315, 316), (294, 293, 308, 309), (302, 301, 316, 317), (295, 294, 309, 310), (303, 302, 317, 318), (315, 314, 329, 330), (308, 307, 322, 323), (316, 315, 330, 331), (309, 308, 323, 324), (317, 316, 331, 332), (310, 309, 324, 325), (318, 317, 332, 333), (311, 310, 325, 326), (319, 318, 333, 334), (312, 311, 326, 327), (305, 289, 320), (485, 319, 334), (313, 312, 327, 328), (306, 305, 320, 321), (314, 313, 328, 329), (307, 306, 321, 322), (334, 333, 348, 349), (327, 326, 341, 342), (320, 289, 335), (485, 334, 349), (328, 327, 342, 343), (321, 320, 335, 336), (329, 328, 343, 344), (322, 321, 336, 337), (330, 329, 344, 345), (323, 322, 337, 338), (331, 330, 345, 346), (324, 323, 338, 339), (332, 331, 346, 347), (325, 324, 339, 340), (333, 332, 347, 348), (326, 325, 340, 341), (338, 337, 352, 353), (346, 345, 360, 361), (339, 338, 353, 354), (347, 346, 361, 362), (340, 339, 354, 355), (348, 347, 362, 363), (341, 340, 355, 356), (349, 348, 363, 364), (342, 341, 356, 357), (335, 289, 350), (485, 349, 364), (343, 342, 357, 358), (336, 335, 350, 351), (344, 343, 358, 359), (337, 336, 351, 352), (345, 344, 359, 360), (357, 356, 371, 372), (350, 289, 365), (485, 364, 379), (358, 357, 372, 373), (351, 350, 365, 366), (359, 358, 373, 374), (352, 351, 366, 367), (360, 359, 374, 375), (353, 352, 367, 368), (361, 360, 375, 376), (354, 353, 368, 369), (362, 361, 376, 377), (355, 354, 369, 370), (363, 362, 377, 378), (356, 355, 370, 371), (364, 363, 378, 379), (376, 375, 390, 391), (369, 368, 383, 384), (377, 376, 391, 392), (370, 369, 384, 385), (378, 377, 392, 393), (371, 370, 385, 386), (379, 378, 393, 394), (372, 371, 386, 387), (365, 289, 380), (485, 379, 394), (373, 372, 387, 388), (366, 365, 380, 381), (374, 373, 388, 389), (367, 366, 381, 382), (375, 374, 389, 390), (368, 367, 382, 383), (485, 394, 409), (388, 387, 402, 403), (381, 380, 395, 396), (389, 388, 403, 404), (382, 381, 396, 397), (390, 389, 404, 405), (383, 382, 397, 398), (391, 390, 405, 406), (384, 383, 398, 399), (392, 391, 406, 407), (385, 384, 399, 400), (393, 392, 407, 408), (386, 385, 400, 401), (394, 393, 408, 409), (387, 386, 401, 402), (380, 289, 395), (407, 406, 421, 422), (400, 399, 414, 415), (408, 407, 422, 423), (401, 400, 415, 416), (409, 408, 423, 424), (402, 401, 416, 417), (395, 289, 410), (485, 409, 424), (403, 402, 417, 418), (396, 395, 410, 411), (404, 403, 418, 419), (397, 396, 411, 412), (405, 404, 419, 420), (398, 397, 412, 413), (406, 405, 420, 421), (399, 398, 413, 414), (411, 410, 425, 426), (419, 418, 433, 434), (412, 411, 426, 427), (420, 419, 434, 435), (413, 412, 427, 428), (421, 420, 435, 436), (414, 413, 428, 429), (422, 421, 436, 437), (415, 414, 429, 430), (423, 422, 437, 438), (416, 415, 430, 431), (424, 423, 438, 439), (417, 416, 431, 432), (410, 289, 425), (485, 424, 439), (418, 417, 432, 433), (430, 429, 444, 445), (438, 437, 452, 453), (431, 430, 445, 446), (439, 438, 453, 454), (432, 431, 446, 447), (425, 289, 440), (485, 439, 454), (433, 432, 447, 448), (426, 425, 440, 441), (434, 433, 448, 449), (427, 426, 441, 442), (435, 434, 449, 450), (428, 427, 442, 443), (436, 435, 450, 451), (429, 428, 443, 444), (437, 436, 451, 452), (449, 448, 463, 464), (442, 441, 456, 457), (450, 449, 464, 465), (443, 442, 457, 458), (451, 450, 465, 466), (444, 443, 458, 459), (452, 451, 466, 467), (445, 444, 459, 460), (453, 452, 467, 468), (446, 445, 460, 461), (454, 453, 468, 469), (447, 446, 461, 462), (440, 289, 455), (485, 454, 469), (448, 447, 462, 463), (441, 440, 455, 456), (468, 467, 482, 483), (461, 460, 475, 476), (469, 468, 483, 484), (462, 461, 476, 477), (455, 289, 470), (485, 469, 484), (463, 462, 477, 478), (456, 455, 470, 471), (464, 463, 478, 479), (457, 456, 471, 472), (465, 464, 479, 480), (458, 457, 472, 473), (466, 465, 480, 481), (459, 458, 473, 474), (467, 466, 481, 482), (460, 459, 474, 475), (472, 471, 487, 488), (480, 479, 495, 496), (473, 472, 488, 489), (481, 480, 496, 497), (474, 473, 489, 490), (482, 481, 497, 498), (475, 474, 490, 491), (483, 482, 498, 499), (476, 475, 491, 492), (484, 483, 499, 500), (477, 476, 492, 493), (470, 289, 486), (485, 484, 500), (478, 477, 493, 494), (471, 470, 486, 487), (479, 478, 494, 495), (492, 491, 506, 507), (500, 499, 514, 515), (493, 492, 507, 508), (486, 289, 501), (485, 500, 515), (494, 493, 508, 509), (487, 486, 501, 502), (495, 494, 509, 510), (488, 487, 502, 503), (496, 495, 510, 511), (489, 488, 503, 504), (497, 496, 511, 512), (490, 489, 504, 505), (498, 497, 512, 513), (491, 490, 505, 506), (499, 498, 513, 514), (511, 510, 525, 526), (504, 503, 518, 519), (512, 511, 526, 527), (505, 504, 519, 520), (513, 512, 527, 528), (506, 505, 520, 521), (514, 513, 528, 529), (507, 506, 521, 522), (515, 514, 529, 530), (508, 507, 522, 523), (501, 289, 516), (485, 515, 530), (509, 508, 523, 524), (502, 501, 516, 517), (510, 509, 524, 525), (503, 502, 517, 518), (530, 529, 544, 545), (523, 522, 537, 538), (516, 289, 531), (485, 530, 545), (524, 523, 538, 539), (517, 516, 531, 532), (525, 524, 539, 540), (518, 517, 532, 533), (526, 525, 540, 541), (519, 518, 533, 534), (527, 526, 541, 542), (520, 519, 534, 535), (528, 527, 542, 543), (521, 520, 535, 536), (529, 528, 543, 544), (522, 521, 536, 537)])
me_sphere.polygons.foreach_set('use_smooth', [True] * 576)
_uv = me_sphere.uv_layers.new(name='UVMap')
_uv.uv.foreach_set('vector', [0.5, 0.5625, 0.4688, 0.5625, 0.4688, 0.625, 0.5, 0.625, 0.5, 0.0625, 0.4688, 0.0625, 0.4688, 0.125, 0.5, 0.125, 0.5, 0.5, 0.4687, 0.5, 0.4688, 0.5625, 0.5, 0.5625, 0.5, 0.9375, 0.4688, 0.9375, 0.4844, 1.0, 0.4844, 0.0, 0.4688, 0.0625, 0.5, 0.0625, 0.5, 0.4375, 0.4688, 0.4375, 0.4687, 0.5, 0.5, 0.5, 0.5, 0.875, 0.4688, 0.875, 0.4688, 0.9375, 0.5, 0.9375, 0.5, 0.375, 0.4688, 0.375, 0.4688, 0.4375, 0.5, 0.4375, 0.5, 0.8125, 0.4688, 0.8125, 0.4688, 0.875, 0.5, 0.875, 0.5, 0.3125, 0.4687, 0.3125, 0.4688, 0.375, 0.5, 0.375, 0.5, 0.75, 0.4688, 0.75, 0.4688, 0.8125, 0.5, 0.8125, 0.5, 0.25, 0.4688, 0.25, 0.4687, 0.3125, 0.5, 0.3125, 0.5, 0.6875, 0.4687, 0.6875, 0.4688, 0.75, 0.5, 0.75, 0.5, 0.1875, 0.4688, 0.1875, 0.4688, 0.25, 0.5, 0.25, 0.5, 0.625, 0.4688, 0.625, 0.4687, 0.6875, 0.5, 0.6875, 0.5, 0.125, 0.4688, 0.125, 0.4688, 0.1875, 0.5, 0.1875, 0.4687, 0.3125, 0.4375, 0.3125, 0.4375, 0.375, 0.4688, 0.375, 0.4688, 0.75, 0.4375, 0.75, 0.4375, 0.8125, 0.4688, 0.8125, 0.4688, 0.25, 0.4375, 0.25, 0.4375, 0.3125, 0.4687, 0.3125, 0.4687, 0.6875, 0.4375, 0.6875, 0.4375, 0.75, 0.4688, 0.75, 0.4688, 0.1875, 0.4375, 0.1875, 0.4375, 0.25, 0.4688, 0.25, 0.4688, 0.625, 0.4375, 0.625, 0.4375, 0.6875, 0.4687, 0.6875, 0.4688, 0.125, 0.4375, 0.125, 0.4375, 0.1875, 0.4688, 0.1875, 0.4688, 0.5625, 0.4375, 0.5625, 0.4375, 0.625, 0.4688, 0.625, 0.4688, 0.0625, 0.4375, 0.0625, 0.4375, 0.125, 0.4688, 0.125, 0.4687, 0.5, 0.4375, 0.5, 0.4375, 0.5625, 0.4688, 0.5625, 0.4688, 0.9375, 0.4375, 0.9375, 0.4531, 1.0, 0.4531, 0.0, 0.4375, 0.0625, 0.4688, 0.0625, 0.4688, 0.4375, 0.4375, 0.4375, 0.4375, 0.5, 0.4687, 0.5, 0.4688, 0.875, 0.4375, 0.875, 0.4375, 0.9375, 0.4688, 0.9375, 0.4688, 0.375, 0.4375, 0.375, 0.4375, 0.4375, 0.4688, 0.4375, 0.4688, 0.8125, 0.4375, 0.8125, 0.4375, 0.875, 0.4688, 0.875, 0.4375, 0.0625, 0.4062, 0.0625, 0.4062, 0.125, 0.4375, 0.125, 0.4375, 0.5, 0.4062, 0.5, 0.4062, 0.5625, 0.4375, 0.5625, 0.4375, 0.9375, 0.4062, 0.9375, 0.4219, 1.0, 0.4219, 0.0, 0.4062, 0.0625, 0.4375, 0.0625, 0.4375, 0.4375, 0.4062, 0.4375, 0.4062, 0.5, 0.4375, 0.5, 0.4375, 0.875, 0.4062, 0.875, 0.4062, 0.9375, 0.4375, 0.9375, 0.4375, 0.375, 0.4062, 0.375, 0.4062, 0.4375, 0.4375, 0.4375, 0.4375, 0.8125, 0.4062, 0.8125, 0.4062, 0.875, 0.4375, 0.875, 0.4375, 0.3125, 0.4062, 0.3125, 0.4062, 0.375, 0.4375, 0.375, 0.4375, 0.75, 0.4062, 0.75, 0.4062, 0.8125, 0.4375, 0.8125, 0.4375, 0.25, 0.4062, 0.25, 0.4062, 0.3125, 0.4375, 0.3125, 0.4375, 0.6875, 0.4062, 0.6875, 0.4062, 0.75, 0.4375, 0.75, 0.4375, 0.1875, 0.4062, 0.1875, 0.4062, 0.25, 0.4375, 0.25, 0.4375, 0.625, 0.4062, 0.625, 0.4062, 0.6875, 0.4375, 0.6875, 0.4375, 0.125, 0.4062, 0.125, 0.4062, 0.1875, 0.4375, 0.1875, 0.4375, 0.5625, 0.4062, 0.5625, 0.4062, 0.625, 0.4375, 0.625, 0.4062, 0.75, 0.375, 0.75, 0.375, 0.8125, 0.4062, 0.8125, 0.4062, 0.25, 0.375, 0.25, 0.375, 0.3125, 0.4062, 0.3125, 0.4062, 0.6875, 0.375, 0.6875, 0.375, 0.75, 0.4062, 0.75, 0.4062, 0.1875, 0.375, 0.1875, 0.375, 0.25, 0.4062, 0.25, 0.4062, 0.625, 0.375, 0.625, 0.375, 0.6875, 0.4062, 0.6875, 0.4062, 0.125, 0.375, 0.125, 0.375, 0.1875, 0.4062, 0.1875, 0.4062, 0.5625, 0.375, 0.5625, 0.375, 0.625, 0.4062, 0.625, 0.4062, 0.0625, 0.375, 0.0625, 0.375, 0.125, 0.4062, 0.125, 0.4062, 0.5, 0.375, 0.5, 0.375, 0.5625, 0.4062, 0.5625, 0.4062, 0.9375, 0.375, 0.9375, 0.3906, 1.0, 0.3906, 0.0, 0.375, 0.0625, 0.4062, 0.0625, 0.4062, 0.4375, 0.375, 0.4375, 0.375, 0.5, 0.4062, 0.5, 0.4062, 0.875, 0.375, 0.875, 0.375, 0.9375, 0.4062, 0.9375, 0.4062, 0.375, 0.375, 0.375, 0.375, 0.4375, 0.4062, 0.4375, 0.4062, 0.8125, 0.375, 0.8125, 0.375, 0.875, 0.4062, 0.875, 0.4062, 0.3125, 0.375, 0.3125, 0.375, 0.375, 0.4062, 0.375, 0.375, 0.5, 0.3437, 0.5, 0.3438, 0.5625, 0.375, 0.5625, 0.375, 0.9375, 0.3438, 0.9375, 0.3594, 1.0, 0.3594, 0.0, 0.3438, 0.0625, 0.375, 0.0625, 0.375, 0.4375, 0.3438, 0.4375, 0.3437, 0.5, 0.375, 0.5, 0.375, 0.875, 0.3438, 0.875, 0.3438, 0.9375, 0.375, 0.9375, 0.375, 0.375, 0.3438, 0.375, 0.3438, 0.4375, 0.375, 0.4375, 0.375, 0.8125, 0.3438, 0.8125, 0.3438, 0.875, 0.375, 0.875, 0.375, 0.3125, 0.3438, 0.3125, 0.3438, 0.375, 0.375, 0.375, 0.375, 0.75, 0.3438, 0.75, 0.3438, 0.8125, 0.375, 0.8125, 0.375, 0.25, 0.3438, 0.25, 0.3438, 0.3125, 0.375, 0.3125, 0.375, 0.6875, 0.3438, 0.6875, 0.3438, 0.75, 0.375, 0.75, 0.375, 0.1875, 0.3438, 0.1875, 0.3438, 0.25, 0.375, 0.25, 0.375, 0.625, 0.3438, 0.625, 0.3438, 0.6875, 0.375, 0.6875, 0.375, 0.125, 0.3438, 0.125, 0.3438, 0.1875, 0.375, 0.1875, 0.375, 0.5625, 0.3438, 0.5625, 0.3438, 0.625, 0.375, 0.625, 0.375, 0.0625, 0.3438, 0.0625, 0.3438, 0.125, 0.375, 0.125, 0.3438, 0.25, 0.3125, 0.25, 0.3125, 0.3125, 0.3438, 0.3125, 0.3438, 0.6875, 0.3125, 0.6875, 0.3125, 0.75, 0.3438, 0.75, 0.3438, 0.1875, 0.3125, 0.1875, 0.3125, 0.25, 0.3438, 0.25, 0.3438, 0.625, 0.3125, 0.625, 0.3125, 0.6875, 0.3438, 0.6875, 0.3438, 0.125, 0.3125, 0.125, 0.3125, 0.1875, 0.3438, 0.1875, 0.3438, 0.5625, 0.3125, 0.5625, 0.3125, 0.625, 0.3438, 0.625, 0.3438, 0.0625, 0.3125, 0.0625, 0.3125, 0.125, 0.3438, 0.125, 0.3437, 0.5, 0.3125, 0.5, 0.3125, 0.5625, 0.3438, 0.5625, 0.3438, 0.9375, 0.3125, 0.9375, 0.3281, 1.0, 0.3281, 0.0, 0.3125, 0.0625, 0.3438, 0.0625, 0.3438, 0.4375, 0.3125, 0.4375, 0.3125, 0.5, 0.3437, 0.5, 0.3438, 0.875, 0.3125, 0.875, 0.3125, 0.9375, 0.3438, 0.9375, 0.3438, 0.375, 0.3125, 0.375, 0.3125, 0.4375, 0.3438, 0.4375, 0.3438, 0.8125, 0.3125, 0.8125, 0.3125, 0.875, 0.3438, 0.875, 0.3438, 0.3125, 0.3125, 0.3125, 0.3125, 0.375, 0.3438, 0.375, 0.3438, 0.75, 0.3125, 0.75, 0.3125, 0.8125, 0.3438, 0.8125, 0.2969, 0.0, 0.2812, 0.0625, 0.3125, 0.0625, 0.3125, 0.4375, 0.2812, 0.4375, 0.2812, 0.5, 0.3125, 0.5, 0.3125, 0.875, 0.2812, 0.875, 0.2812, 0.9375, 0.3125, 0.9375, 0.3125, 0.375, 0.2812, 0.375, 0.2812, 0.4375, 0.3125, 0.4375, 0.3125, 0.8125, 0.2812, 0.8125, 0.2812, 0.875, 0.3125, 0.875, 0.3125, 0.3125, 0.2812, 0.3125, 0.2812, 0.375, 0.3125, 0.375, 0.3125, 0.75, 0.2812, 0.75, 0.2812, 0.8125, 0.3125, 0.8125, 0.3125, 0.25, 0.2812, 0.25, 0.2812, 0.3125, 0.3125, 0.3125, 0.3125, 0.6875, 0.2812, 0.6875, 0.2812, 0.75, 0.3125, 0.75, 0.3125, 0.1875, 0.2812, 0.1875, 0.2812, 0.25, 0.3125, 0.25, 0.3125, 0.625, 0.2812, 0.625, 0.2812, 0.6875, 0.3125, 0.6875, 0.3125, 0.125, 0.2812, 0.125, 0.2812, 0.1875, 0.3125, 0.1875, 0.3125, 0.5625, 0.2812, 0.5625, 0.2812, 0.625, 0.3125, 0.625, 0.3125, 0.0625, 0.2812, 0.0625, 0.2812, 0.125, 0.3125, 0.125, 0.3125, 0.5, 0.2812, 0.5, 0.2812, 0.5625, 0.3125, 0.5625, 0.3125, 0.9375, 0.2812, 0.9375, 0.2969, 1.0, 0.2812, 0.1875, 0.25, 0.1875, 0.25, 0.25, 0.2812, 0.25, 0.2812, 0.625, 0.25, 0.625, 0.25, 0.6875, 0.2812, 0.6875, 0.2812, 0.125, 0.25, 0.125, 0.25, 0.1875, 0.2812, 0.1875, 0.2812, 0.5625, 0.25, 0.5625, 0.25, 0.625, 0.2812, 0.625, 0.2812, 0.0625, 0.25, 0.0625, 0.25, 0.125, 0.2812, 0.125, 0.2812, 0.5, 0.25, 0.5, 0.25, 0.5625, 0.2812, 0.5625, 0.2812, 0.9375, 0.25, 0.9375, 0.2656, 1.0, 0.2656, 0.0, 0.25, 0.0625, 0.2812, 0.0625, 0.2812, 0.4375, 0.25, 0.4375, 0.25, 0.5, 0.2812, 0.5, 0.2812, 0.875, 0.25, 0.875, 0.25, 0.9375, 0.2812, 0.9375, 0.2812, 0.375, 0.25, 0.375, 0.25, 0.4375, 0.2812, 0.4375, 0.2812, 0.8125, 0.25, 0.8125, 0.25, 0.875, 0.2812, 0.875, 0.2812, 0.3125, 0.25, 0.3125, 0.25, 0.375, 0.2812, 0.375, 0.2812, 0.75, 0.25, 0.75, 0.25, 0.8125, 0.2812, 0.8125, 0.2812, 0.25, 0.25, 0.25, 0.25, 0.3125, 0.2812, 0.3125, 0.2812, 0.6875, 0.25, 0.6875, 0.25, 0.75, 0.2812, 0.75, 0.25, 0.875, 0.2188, 0.875, 0.2188, 0.9375, 0.25, 0.9375, 0.25, 0.375, 0.2188, 0.375, 0.2188, 0.4375, 0.25, 0.4375, 0.25, 0.8125, 0.2188, 0.8125, 0.2188, 0.875, 0.25, 0.875, 0.25, 0.3125, 0.2188, 0.3125, 0.2188, 0.375, 0.25, 0.375, 0.25, 0.75, 0.2188, 0.75, 0.2188, 0.8125, 0.25, 0.8125, 0.25, 0.25, 0.2188, 0.25, 0.2188, 0.3125, 0.25, 0.3125, 0.25, 0.6875, 0.2188, 0.6875, 0.2188, 0.75, 0.25, 0.75, 0.25, 0.1875, 0.2188, 0.1875, 0.2188, 0.25, 0.25, 0.25, 0.25, 0.625, 0.2188, 0.625, 0.2188, 0.6875, 0.25, 0.6875, 0.25, 0.125, 0.2188, 0.125, 0.2188, 0.1875, 0.25, 0.1875, 0.25, 0.5625, 0.2188, 0.5625, 0.2188, 0.625, 0.25, 0.625, 0.25, 0.0625, 0.2188, 0.0625, 0.2188, 0.125, 0.25, 0.125, 0.25, 0.5, 0.2187, 0.5, 0.2188, 0.5625, 0.25, 0.5625, 0.25, 0.9375, 0.2188, 0.9375, 0.2344, 1.0, 0.2344, 0.0, 0.2188, 0.0625, 0.25, 0.0625, 0.25, 0.4375, 0.2188, 0.4375, 0.2187, 0.5, 0.25, 0.5, 0.2188, 0.625, 0.1875, 0.625, 0.1875, 0.6875, 0.2188, 0.6875, 0.2188, 0.125, 0.1875, 0.125, 0.1875, 0.1875, 0.2188, 0.1875, 0.2188, 0.5625, 0.1875, 0.5625, 0.1875, 0.625, 0.2188, 0.625, 0.2188, 0.0625, 0.1875, 0.0625, 0.1875, 0.125, 0.2188, 0.125, 0.2187, 0.5, 0.1875, 0.5, 0.1875, 0.5625, 0.2188, 0.5625, 0.2188, 0.9375, 0.1875, 0.9375, 0.2031, 1.0, 0.2031, 0.0, 0.1875, 0.0625, 0.2188, 0.0625, 0.2188, 0.4375, 0.1875, 0.4375, 0.1875, 0.5, 0.2187, 0.5, 0.2188, 0.875, 0.1875, 0.875, 0.1875, 0.9375, 0.2188, 0.9375, 0.2188, 0.375, 0.1875, 0.375, 0.1875, 0.4375, 0.2188, 0.4375, 0.2188, 0.8125, 0.1875, 0.8125, 0.1875, 0.875, 0.2188, 0.875, 0.2188, 0.3125, 0.1875, 0.3125, 0.1875, 0.375, 0.2188, 0.375, 0.2188, 0.75, 0.1875, 0.75, 0.1875, 0.8125, 0.2188, 0.8125, 0.2188, 0.25, 0.1875, 0.25, 0.1875, 0.3125, 0.2188, 0.3125, 0.2188, 0.6875, 0.1875, 0.6875, 0.1875, 0.75, 0.2188, 0.75, 0.2188, 0.1875, 0.1875, 0.1875, 0.1875, 0.25, 0.2188, 0.25, 0.1875, 0.375, 0.1563, 0.375, 0.1562, 0.4375, 0.1875, 0.4375, 0.1875, 0.8125, 0.1562, 0.8125, 0.1562, 0.875, 0.1875, 0.875, 0.1875, 0.3125, 0.1562, 0.3125, 0.1563, 0.375, 0.1875, 0.375, 0.1875, 0.75, 0.1562, 0.75, 0.1562, 0.8125, 0.1875, 0.8125, 0.1875, 0.25, 0.1562, 0.25, 0.1562, 0.3125, 0.1875, 0.3125, 0.1875, 0.6875, 0.1562, 0.6875, 0.1562, 0.75, 0.1875, 0.75, 0.1875, 0.1875, 0.1562, 0.1875, 0.1562, 0.25, 0.1875, 0.25, 0.1875, 0.625, 0.1563, 0.625, 0.1562, 0.6875, 0.1875, 0.6875, 0.1875, 0.125, 0.1562, 0.125, 0.1562, 0.1875, 0.1875, 0.1875, 0.1875, 0.5625, 0.1562, 0.5625, 0.1563, 0.625, 0.1875, 0.625, 0.1875, 0.0625, 0.1563, 0.0625, 0.1562, 0.125, 0.1875, 0.125, 0.1875, 0.5, 0.1562, 0.5, 0.1562, 0.5625, 0.1875, 0.5625, 0.1875, 0.9375, 0.1563, 0.9375, 0.1719, 1.0, 0.1719, 0.0, 0.1563, 0.0625, 0.1875, 0.0625, 0.1875, 0.4375, 0.1562, 0.4375, 0.1562, 0.5, 0.1875, 0.5, 0.1875, 0.875, 0.1562, 0.875, 0.1563, 0.9375, 0.1875, 0.9375, 0.1562, 0.125, 0.125, 0.125, 0.125, 0.1875, 0.1562, 0.1875, 0.1562, 0.5625, 0.125, 0.5625, 0.125, 0.625, 0.1563, 0.625, 0.1563, 0.0625, 0.125, 0.0625, 0.125, 0.125, 0.1562, 0.125, 0.1562, 0.5, 0.125, 0.5, 0.125, 0.5625, 0.1562, 0.5625, 0.1563, 0.9375, 0.125, 0.9375, 0.1406, 1.0, 0.1406, 0.0, 0.125, 0.0625, 0.1563, 0.0625, 0.1562, 0.4375, 0.125, 0.4375, 0.125, 0.5, 0.1562, 0.5, 0.1562, 0.875, 0.125, 0.875, 0.125, 0.9375, 0.1563, 0.9375, 0.1563, 0.375, 0.125, 0.375, 0.125, 0.4375, 0.1562, 0.4375, 0.1562, 0.8125, 0.125, 0.8125, 0.125, 0.875, 0.1562, 0.875, 0.1562, 0.3125, 0.125, 0.3125, 0.125, 0.375, 0.1563, 0.375, 0.1562, 0.75, 0.125, 0.75, 0.125, 0.8125, 0.1562, 0.8125, 0.1562, 0.25, 0.125, 0.25, 0.125, 0.3125, 0.1562, 0.3125, 0.1562, 0.6875, 0.125, 0.6875, 0.125, 0.75, 0.1562, 0.75, 0.1562, 0.1875, 0.125, 0.1875, 0.125, 0.25, 0.1562, 0.25, 0.1563, 0.625, 0.125, 0.625, 0.125, 0.6875, 0.1562, 0.6875, 0.125, 0.8125, 0.09375, 0.8125, 0.09375, 0.875, 0.125, 0.875, 0.125, 0.3125, 0.09375, 0.3125, 0.09375, 0.375, 0.125, 0.375, 0.125, 0.75, 0.09375, 0.75, 0.09375, 0.8125, 0.125, 0.8125, 0.125, 0.25, 0.09375, 0.25, 0.09375, 0.3125, 0.125, 0.3125, 0.125, 0.6875, 0.09375, 0.6875, 0.09375, 0.75, 0.125, 0.75, 0.125, 0.1875, 0.09375, 0.1875, 0.09375, 0.25, 0.125, 0.25, 0.125, 0.625, 0.09375, 0.625, 0.09375, 0.6875, 0.125, 0.6875, 0.125, 0.125, 0.09375, 0.125, 0.09375, 0.1875, 0.125, 0.1875, 0.125, 0.5625, 0.09375, 0.5625, 0.09375, 0.625, 0.125, 0.625, 0.125, 0.0625, 0.09375, 0.0625, 0.09375, 0.125, 0.125, 0.125, 0.125, 0.5, 0.09375, 0.5, 0.09375, 0.5625, 0.125, 0.5625, 0.125, 0.9375, 0.09375, 0.9375, 0.1094, 1.0, 0.1094, 0.0, 0.09375, 0.0625, 0.125, 0.0625, 0.125, 0.4375, 0.09375, 0.4375, 0.09375, 0.5, 0.125, 0.5, 0.125, 0.875, 0.09375, 0.875, 0.09375, 0.9375, 0.125, 0.9375, 0.125, 0.375, 0.09375, 0.375, 0.09375, 0.4375, 0.125, 0.4375, 0.09375, 0.5625, 0.0625, 0.5625, 0.0625, 0.625, 0.09375, 0.625, 0.09375, 0.0625, 0.0625, 0.0625, 0.0625, 0.125, 0.09375, 0.125, 0.09375, 0.5, 0.0625, 0.5, 0.0625, 0.5625, 0.09375, 0.5625, 0.09375, 0.9375, 0.0625, 0.9375, 0.07812, 1.0, 0.07812, 0.0, 0.0625, 0.0625, 0.09375, 0.0625, 0.09375, 0.4375, 0.0625, 0.4375, 0.0625, 0.5, 0.09375, 0.5, 0.09375, 0.875, 0.0625, 0.875, 0.0625, 0.9375, 0.09375, 0.9375, 0.09375, 0.375, 0.0625, 0.375, 0.0625, 0.4375, 0.09375, 0.4375, 0.09375, 0.8125, 0.0625, 0.8125, 0.0625, 0.875, 0.09375, 0.875, 0.09375, 0.3125, 0.0625, 0.3125, 0.0625, 0.375, 0.09375, 0.375, 0.09375, 0.75, 0.0625, 0.75, 0.0625, 0.8125, 0.09375, 0.8125, 0.09375, 0.25, 0.0625, 0.25, 0.0625, 0.3125, 0.09375, 0.3125, 0.09375, 0.6875, 0.0625, 0.6875, 0.0625, 0.75, 0.09375, 0.75, 0.09375, 0.1875, 0.0625, 0.1875, 0.0625, 0.25, 0.09375, 0.25, 0.09375, 0.625, 0.0625, 0.625, 0.0625, 0.6875, 0.09375, 0.6875, 0.09375, 0.125, 0.0625, 0.125, 0.0625, 0.1875, 0.09375, 0.1875, 0.0625, 0.3125, 0.03125, 0.3125, 0.03125, 0.375, 0.0625, 0.375, 0.0625, 0.75, 0.03125, 0.75, 0.03125, 0.8125, 0.0625, 0.8125, 0.0625, 0.25, 0.03125, 0.25, 0.03125, 0.3125, 0.0625, 0.3125, 0.0625, 0.6875, 0.03125, 0.6875, 0.03125, 0.75, 0.0625, 0.75, 0.0625, 0.1875, 0.03125, 0.1875, 0.03125, 0.25, 0.0625, 0.25, 0.0625, 0.625, 0.03125, 0.625, 0.03125, 0.6875, 0.0625, 0.6875, 0.0625, 0.125, 0.03125, 0.125, 0.03125, 0.1875, 0.0625, 0.1875, 0.0625, 0.5625, 0.03125, 0.5625, 0.03125, 0.625, 0.0625, 0.625, 0.0625, 0.0625, 0.03125, 0.0625, 0.03125, 0.125, 0.0625, 0.125, 0.0625, 0.5, 0.03125, 0.5, 0.03125, 0.5625, 0.0625, 0.5625, 0.0625, 0.9375, 0.03125, 0.9375, 0.04687, 1.0, 0.04687, 0.0, 0.03125, 0.0625, 0.0625, 0.0625, 0.0625, 0.4375, 0.03125, 0.4375, 0.03125, 0.5, 0.0625, 0.5, 0.0625, 0.875, 0.03125, 0.875, 0.03125, 0.9375, 0.0625, 0.9375, 0.0625, 0.375, 0.03125, 0.375, 0.03125, 0.4375, 0.0625, 0.4375, 0.0625, 0.8125, 0.03125, 0.8125, 0.03125, 0.875, 0.0625, 0.875, 0.03125, 0.0625, 0.0, 0.0625, 0.0, 0.125, 0.03125, 0.125, 0.03125, 0.5, 0.0, 0.5, 0.0, 0.5625, 0.03125, 0.5625, 0.03125, 0.9375, 0.0, 0.9375, 0.01562, 1.0, 0.01562, 0.0, 0.0, 0.0625, 0.03125, 0.0625, 0.03125, 0.4375, 0.0, 0.4375, 0.0, 0.5, 0.03125, 0.5, 0.03125, 0.875, 0.0, 0.875, 0.0, 0.9375, 0.03125, 0.9375, 0.03125, 0.375, 0.0, 0.375, 0.0, 0.4375, 0.03125, 0.4375, 0.03125, 0.8125, 0.0, 0.8125, 0.0, 0.875, 0.03125, 0.875, 0.03125, 0.3125, 0.0, 0.3125, 0.0, 0.375, 0.03125, 0.375, 0.03125, 0.75, 0.0, 0.75, 0.0, 0.8125, 0.03125, 0.8125, 0.03125, 0.25, 0.0, 0.25, 0.0, 0.3125, 0.03125, 0.3125, 0.03125, 0.6875, 0.0, 0.6875, 0.0, 0.75, 0.03125, 0.75, 0.03125, 0.1875, 0.0, 0.1875, 0.0, 0.25, 0.03125, 0.25, 0.03125, 0.625, 0.0, 0.625, 0.0, 0.6875, 0.03125, 0.6875, 0.03125, 0.125, 0.0, 0.125, 0.0, 0.1875, 0.03125, 0.1875, 0.03125, 0.5625, 0.0, 0.5625, 0.0, 0.625, 0.03125, 0.625, 0.0, 0.5, 0.0, 0.4375, 0.0, 0.4375, 0.0, 0.5, 0.5, 0.8125, 0.5, 0.875, 0.5, 0.875, 0.5, 0.8125, 0.01562, 1.0, 0.0, 0.9375, 0.0, 0.9375, 0.01562, 1.0, 0.0, 0.5625, 0.0, 0.5, 0.0, 0.5, 0.0, 0.5625, 0.5, 0.875, 0.5, 0.9375, 0.5, 0.9375, 0.5, 0.875, 0.5, 0.0625, 0.5, 0.125, 0.5, 0.125, 0.5, 0.0625, 0.0, 0.625, 0.0, 0.5625, 0.0, 0.5625, 0.0, 0.625, 0.5, 0.125, 0.5, 0.1875, 0.5, 0.1875, 0.5, 0.125, 0.0, 0.6875, 0.0, 0.625, 0.0, 0.625, 0.0, 0.6875, 0.5, 0.1875, 0.5, 0.25, 0.5, 0.25, 0.5, 0.1875, 0.4844, 0.0, 0.5, 0.0625, 0.5, 0.0625, 0.4844, 0.0, 0.0, 0.75, 0.0, 0.6875, 0.0, 0.6875, 0.0, 0.75, 0.5, 0.25, 0.5, 0.3125, 0.5, 0.3125, 0.5, 0.25, 0.5, 0.9375, 0.4844, 1.0, 0.4844, 1.0, 0.5, 0.9375, 0.0, 0.8125, 0.0, 0.75, 0.0, 0.75, 0.0, 0.8125, 0.5, 0.3125, 0.5, 0.375, 0.5, 0.375, 0.5, 0.3125, 0.0, 0.875, 0.0, 0.8125, 0.0, 0.8125, 0.0, 0.875, 0.5, 0.375, 0.5, 0.4375, 0.5, 0.4375, 0.5, 0.375, 0.0, 0.9375, 0.0, 0.875, 0.0, 0.875, 0.0, 0.9375, 0.0, 0.125, 0.0, 0.0625, 0.0, 0.0625, 0.0, 0.125, 0.5, 0.4375, 0.5, 0.5, 0.5, 0.5, 0.5, 0.4375, 0.0, 0.1875, 0.0, 0.125, 0.0, 0.125, 0.0, 0.1875, 0.5, 0.5, 0.5, 0.5625, 0.5, 0.5625, 0.5, 0.5, 0.0, 0.25, 0.0, 0.1875, 0.0, 0.1875, 0.0, 0.25, 0.5, 0.5625, 0.5, 0.625, 0.5, 0.625, 0.5, 0.5625, 0.0, 0.3125, 0.0, 0.25, 0.0, 0.25, 0.0, 0.3125, 0.5, 0.625, 0.5, 0.6875, 0.5, 0.6875, 0.5, 0.625, 0.0, 0.375, 0.0, 0.3125, 0.0, 0.3125, 0.0, 0.375, 0.5, 0.6875, 0.5, 0.75, 0.5, 0.75, 0.5, 0.6875, 0.0, 0.4375, 0.0, 0.375, 0.0, 0.375, 0.0, 0.4375, 0.5, 0.75, 0.5, 0.8125, 0.5, 0.8125, 0.5, 0.75, 0.0, 0.0625, 0.01562, 0.0, 0.01562, 0.0, 0.0, 0.0625, 0.5, 0.5625, 0.5, 0.625, 0.5, 0.625, 0.5, 0.5625, 0.0, 0.25, 0.0, 0.1875, 0.0, 0.1875, 0.0, 0.25, 0.5, 0.5, 0.5, 0.5625, 0.5, 0.5625, 0.5, 0.5, 0.0, 0.1875, 0.0, 0.125, 0.0, 0.125, 0.0, 0.1875, 0.5, 0.4375, 0.5, 0.5, 0.5, 0.5, 0.5, 0.4375, 0.0, 0.125, 0.0, 0.0625, 0.0, 0.0625, 0.0, 0.125, 0.0, 0.9375, 0.0, 0.875, 0.0, 0.875, 0.0, 0.9375, 0.5, 0.375, 0.5, 0.4375, 0.5, 0.4375, 0.5, 0.375, 0.0, 0.875, 0.0, 0.8125, 0.0, 0.8125, 0.0, 0.875, 0.5, 0.3125, 0.5, 0.375, 0.5, 0.375, 0.5, 0.3125, 0.0, 0.8125, 0.0, 0.75, 0.0, 0.75, 0.0, 0.8125, 0.5, 0.9375, 0.4844, 1.0, 0.4844, 1.0, 0.5, 0.9375, 0.5, 0.25, 0.5, 0.3125, 0.5, 0.3125, 0.5, 0.25, 0.0, 0.75, 0.0, 0.6875, 0.0, 0.6875, 0.0, 0.75, 0.4844, 0.0, 0.5, 0.0625, 0.5, 0.0625, 0.4844, 0.0, 0.5, 0.1875, 0.5, 0.25, 0.5, 0.25, 0.5, 0.1875, 0.0, 0.6875, 0.0, 0.625, 0.0, 0.625, 0.0, 0.6875, 0.5, 0.125, 0.5, 0.1875, 0.5, 0.1875, 0.5, 0.125, 0.0, 0.625, 0.0, 0.5625, 0.0, 0.5625, 0.0, 0.625, 0.5, 0.0625, 0.5, 0.125, 0.5, 0.125, 0.5, 0.0625, 0.5, 0.875, 0.5, 0.9375, 0.5, 0.9375, 0.5, 0.875, 0.0, 0.5625, 0.0, 0.5, 0.0, 0.5, 0.0, 0.5625, 0.01562, 1.0, 0.0, 0.9375, 0.0, 0.9375, 0.01562, 1.0, 0.5, 0.8125, 0.5, 0.875, 0.5, 0.875, 0.5, 0.8125, 0.0, 0.5, 0.0, 0.4375, 0.0, 0.4375, 0.0, 0.5, 0.0, 0.0625, 0.01562, 0.0, 0.01562, 0.0, 0.0, 0.0625, 0.5, 0.75, 0.5, 0.8125, 0.5, 0.8125, 0.5, 0.75, 0.0, 0.4375, 0.0, 0.375, 0.0, 0.375, 0.0, 0.4375, 0.5, 0.6875, 0.5, 0.75, 0.5, 0.75, 0.5, 0.6875, 0.0, 0.375, 0.0, 0.3125, 0.0, 0.3125, 0.0, 0.375, 0.5, 0.625, 0.5, 0.6875, 0.5, 0.6875, 0.5, 0.625, 0.0, 0.3125, 0.0, 0.25, 0.0, 0.25, 0.0, 0.3125, 0.5, 0.5625, 0.5, 0.625, 0.4688, 0.625, 0.4688, 0.5625, 0.5, 0.0625, 0.5, 0.125, 0.4688, 0.125, 0.4688, 0.0625, 0.5, 0.5, 0.5, 0.5625, 0.4688, 0.5625, 0.4687, 0.5, 0.5, 0.9375, 0.4844, 1.0, 0.4688, 0.9375, 0.4844, 0.0, 0.5, 0.0625, 0.4688, 0.0625, 0.5, 0.4375, 0.5, 0.5, 0.4687, 0.5, 0.4688, 0.4375, 0.5, 0.875, 0.5, 0.9375, 0.4688, 0.9375, 0.4688, 0.875, 0.5, 0.375, 0.5, 0.4375, 0.4688, 0.4375, 0.4688, 0.375, 0.5, 0.8125, 0.5, 0.875, 0.4688, 0.875, 0.4688, 0.8125, 0.5, 0.3125, 0.5, 0.375, 0.4688, 0.375, 0.4687, 0.3125, 0.5, 0.75, 0.5, 0.8125, 0.4688, 0.8125, 0.4688, 0.75, 0.5, 0.25, 0.5, 0.3125, 0.4687, 0.3125, 0.4688, 0.25, 0.5, 0.6875, 0.5, 0.75, 0.4688, 0.75, 0.4687, 0.6875, 0.5, 0.1875, 0.5, 0.25, 0.4688, 0.25, 0.4688, 0.1875, 0.5, 0.625, 0.5, 0.6875, 0.4687, 0.6875, 0.4688, 0.625, 0.5, 0.125, 0.5, 0.1875, 0.4688, 0.1875, 0.4688, 0.125, 0.4687, 0.3125, 0.4688, 0.375, 0.4375, 0.375, 0.4375, 0.3125, 0.4688, 0.75, 0.4688, 0.8125, 0.4375, 0.8125, 0.4375, 0.75, 0.4688, 0.25, 0.4687, 0.3125, 0.4375, 0.3125, 0.4375, 0.25, 0.4687, 0.6875, 0.4688, 0.75, 0.4375, 0.75, 0.4375, 0.6875, 0.4688, 0.1875, 0.4688, 0.25, 0.4375, 0.25, 0.4375, 0.1875, 0.4688, 0.625, 0.4687, 0.6875, 0.4375, 0.6875, 0.4375, 0.625, 0.4688, 0.125, 0.4688, 0.1875, 0.4375, 0.1875, 0.4375, 0.125, 0.4688, 0.5625, 0.4688, 0.625, 0.4375, 0.625, 0.4375, 0.5625, 0.4688, 0.0625, 0.4688, 0.125, 0.4375, 0.125, 0.4375, 0.0625, 0.4687, 0.5, 0.4688, 0.5625, 0.4375, 0.5625, 0.4375, 0.5, 0.4688, 0.9375, 0.4531, 1.0, 0.4375, 0.9375, 0.4531, 0.0, 0.4688, 0.0625, 0.4375, 0.0625, 0.4688, 0.4375, 0.4687, 0.5, 0.4375, 0.5, 0.4375, 0.4375, 0.4688, 0.875, 0.4688, 0.9375, 0.4375, 0.9375, 0.4375, 0.875, 0.4688, 0.375, 0.4688, 0.4375, 0.4375, 0.4375, 0.4375, 0.375, 0.4688, 0.8125, 0.4688, 0.875, 0.4375, 0.875, 0.4375, 0.8125, 0.4375, 0.0625, 0.4375, 0.125, 0.4062, 0.125, 0.4062, 0.0625, 0.4375, 0.5, 0.4375, 0.5625, 0.4062, 0.5625, 0.4062, 0.5, 0.4375, 0.9375, 0.4219, 1.0, 0.4062, 0.9375, 0.4219, 0.0, 0.4375, 0.0625, 0.4062, 0.0625, 0.4375, 0.4375, 0.4375, 0.5, 0.4062, 0.5, 0.4062, 0.4375, 0.4375, 0.875, 0.4375, 0.9375, 0.4062, 0.9375, 0.4062, 0.875, 0.4375, 0.375, 0.4375, 0.4375, 0.4062, 0.4375, 0.4062, 0.375, 0.4375, 0.8125, 0.4375, 0.875, 0.4062, 0.875, 0.4062, 0.8125, 0.4375, 0.3125, 0.4375, 0.375, 0.4062, 0.375, 0.4062, 0.3125, 0.4375, 0.75, 0.4375, 0.8125, 0.4062, 0.8125, 0.4062, 0.75, 0.4375, 0.25, 0.4375, 0.3125, 0.4062, 0.3125, 0.4062, 0.25, 0.4375, 0.6875, 0.4375, 0.75, 0.4062, 0.75, 0.4062, 0.6875, 0.4375, 0.1875, 0.4375, 0.25, 0.4062, 0.25, 0.4062, 0.1875, 0.4375, 0.625, 0.4375, 0.6875, 0.4062, 0.6875, 0.4062, 0.625, 0.4375, 0.125, 0.4375, 0.1875, 0.4062, 0.1875, 0.4062, 0.125, 0.4375, 0.5625, 0.4375, 0.625, 0.4062, 0.625, 0.4062, 0.5625, 0.4062, 0.75, 0.4062, 0.8125, 0.375, 0.8125, 0.375, 0.75, 0.4062, 0.25, 0.4062, 0.3125, 0.375, 0.3125, 0.375, 0.25, 0.4062, 0.6875, 0.4062, 0.75, 0.375, 0.75, 0.375, 0.6875, 0.4062, 0.1875, 0.4062, 0.25, 0.375, 0.25, 0.375, 0.1875, 0.4062, 0.625, 0.4062, 0.6875, 0.375, 0.6875, 0.375, 0.625, 0.4062, 0.125, 0.4062, 0.1875, 0.375, 0.1875, 0.375, 0.125, 0.4062, 0.5625, 0.4062, 0.625, 0.375, 0.625, 0.375, 0.5625, 0.4062, 0.0625, 0.4062, 0.125, 0.375, 0.125, 0.375, 0.0625, 0.4062, 0.5, 0.4062, 0.5625, 0.375, 0.5625, 0.375, 0.5, 0.4062, 0.9375, 0.3906, 1.0, 0.375, 0.9375, 0.3906, 0.0, 0.4062, 0.0625, 0.375, 0.0625, 0.4062, 0.4375, 0.4062, 0.5, 0.375, 0.5, 0.375, 0.4375, 0.4062, 0.875, 0.4062, 0.9375, 0.375, 0.9375, 0.375, 0.875, 0.4062, 0.375, 0.4062, 0.4375, 0.375, 0.4375, 0.375, 0.375, 0.4062, 0.8125, 0.4062, 0.875, 0.375, 0.875, 0.375, 0.8125, 0.4062, 0.3125, 0.4062, 0.375, 0.375, 0.375, 0.375, 0.3125, 0.375, 0.5, 0.375, 0.5625, 0.3438, 0.5625, 0.3437, 0.5, 0.375, 0.9375, 0.3594, 1.0, 0.3438, 0.9375, 0.3594, 0.0, 0.375, 0.0625, 0.3438, 0.0625, 0.375, 0.4375, 0.375, 0.5, 0.3437, 0.5, 0.3438, 0.4375, 0.375, 0.875, 0.375, 0.9375, 0.3438, 0.9375, 0.3438, 0.875, 0.375, 0.375, 0.375, 0.4375, 0.3438, 0.4375, 0.3438, 0.375, 0.375, 0.8125, 0.375, 0.875, 0.3438, 0.875, 0.3438, 0.8125, 0.375, 0.3125, 0.375, 0.375, 0.3438, 0.375, 0.3438, 0.3125, 0.375, 0.75, 0.375, 0.8125, 0.3438, 0.8125, 0.3438, 0.75, 0.375, 0.25, 0.375, 0.3125, 0.3438, 0.3125, 0.3438, 0.25, 0.375, 0.6875, 0.375, 0.75, 0.3438, 0.75, 0.3438, 0.6875, 0.375, 0.1875, 0.375, 0.25, 0.3438, 0.25, 0.3438, 0.1875, 0.375, 0.625, 0.375, 0.6875, 0.3438, 0.6875, 0.3438, 0.625, 0.375, 0.125, 0.375, 0.1875, 0.3438, 0.1875, 0.3438, 0.125, 0.375, 0.5625, 0.375, 0.625, 0.3438, 0.625, 0.3438, 0.5625, 0.375, 0.0625, 0.375, 0.125, 0.3438, 0.125, 0.3438, 0.0625, 0.3438, 0.25, 0.3438, 0.3125, 0.3125, 0.3125, 0.3125, 0.25, 0.3438, 0.6875, 0.3438, 0.75, 0.3125, 0.75, 0.3125, 0.6875, 0.3438, 0.1875, 0.3438, 0.25, 0.3125, 0.25, 0.3125, 0.1875, 0.3438, 0.625, 0.3438, 0.6875, 0.3125, 0.6875, 0.3125, 0.625, 0.3438, 0.125, 0.3438, 0.1875, 0.3125, 0.1875, 0.3125, 0.125, 0.3438, 0.5625, 0.3438, 0.625, 0.3125, 0.625, 0.3125, 0.5625, 0.3438, 0.0625, 0.3438, 0.125, 0.3125, 0.125, 0.3125, 0.0625, 0.3437, 0.5, 0.3438, 0.5625, 0.3125, 0.5625, 0.3125, 0.5, 0.3438, 0.9375, 0.3281, 1.0, 0.3125, 0.9375, 0.3281, 0.0, 0.3438, 0.0625, 0.3125, 0.0625, 0.3438, 0.4375, 0.3437, 0.5, 0.3125, 0.5, 0.3125, 0.4375, 0.3438, 0.875, 0.3438, 0.9375, 0.3125, 0.9375, 0.3125, 0.875, 0.3438, 0.375, 0.3438, 0.4375, 0.3125, 0.4375, 0.3125, 0.375, 0.3438, 0.8125, 0.3438, 0.875, 0.3125, 0.875, 0.3125, 0.8125, 0.3438, 0.3125, 0.3438, 0.375, 0.3125, 0.375, 0.3125, 0.3125, 0.3438, 0.75, 0.3438, 0.8125, 0.3125, 0.8125, 0.3125, 0.75, 0.2969, 0.0, 0.3125, 0.0625, 0.2812, 0.0625, 0.3125, 0.4375, 0.3125, 0.5, 0.2812, 0.5, 0.2812, 0.4375, 0.3125, 0.875, 0.3125, 0.9375, 0.2812, 0.9375, 0.2812, 0.875, 0.3125, 0.375, 0.3125, 0.4375, 0.2812, 0.4375, 0.2812, 0.375, 0.3125, 0.8125, 0.3125, 0.875, 0.2812, 0.875, 0.2812, 0.8125, 0.3125, 0.3125, 0.3125, 0.375, 0.2812, 0.375, 0.2812, 0.3125, 0.3125, 0.75, 0.3125, 0.8125, 0.2812, 0.8125, 0.2812, 0.75, 0.3125, 0.25, 0.3125, 0.3125, 0.2812, 0.3125, 0.2812, 0.25, 0.3125, 0.6875, 0.3125, 0.75, 0.2812, 0.75, 0.2812, 0.6875, 0.3125, 0.1875, 0.3125, 0.25, 0.2812, 0.25, 0.2812, 0.1875, 0.3125, 0.625, 0.3125, 0.6875, 0.2812, 0.6875, 0.2812, 0.625, 0.3125, 0.125, 0.3125, 0.1875, 0.2812, 0.1875, 0.2812, 0.125, 0.3125, 0.5625, 0.3125, 0.625, 0.2812, 0.625, 0.2812, 0.5625, 0.3125, 0.0625, 0.3125, 0.125, 0.2812, 0.125, 0.2812, 0.0625, 0.3125, 0.5, 0.3125, 0.5625, 0.2812, 0.5625, 0.2812, 0.5, 0.3125, 0.9375, 0.2969, 1.0, 0.2812, 0.9375, 0.2812, 0.1875, 0.2812, 0.25, 0.25, 0.25, 0.25, 0.1875, 0.2812, 0.625, 0.2812, 0.6875, 0.25, 0.6875, 0.25, 0.625, 0.2812, 0.125, 0.2812, 0.1875, 0.25, 0.1875, 0.25, 0.125, 0.2812, 0.5625, 0.2812, 0.625, 0.25, 0.625, 0.25, 0.5625, 0.2812, 0.0625, 0.2812, 0.125, 0.25, 0.125, 0.25, 0.0625, 0.2812, 0.5, 0.2812, 0.5625, 0.25, 0.5625, 0.25, 0.5, 0.2812, 0.9375, 0.2656, 1.0, 0.25, 0.9375, 0.2656, 0.0, 0.2812, 0.0625, 0.25, 0.0625, 0.2812, 0.4375, 0.2812, 0.5, 0.25, 0.5, 0.25, 0.4375, 0.2812, 0.875, 0.2812, 0.9375, 0.25, 0.9375, 0.25, 0.875, 0.2812, 0.375, 0.2812, 0.4375, 0.25, 0.4375, 0.25, 0.375, 0.2812, 0.8125, 0.2812, 0.875, 0.25, 0.875, 0.25, 0.8125, 0.2812, 0.3125, 0.2812, 0.375, 0.25, 0.375, 0.25, 0.3125, 0.2812, 0.75, 0.2812, 0.8125, 0.25, 0.8125, 0.25, 0.75, 0.2812, 0.25, 0.2812, 0.3125, 0.25, 0.3125, 0.25, 0.25, 0.2812, 0.6875, 0.2812, 0.75, 0.25, 0.75, 0.25, 0.6875, 0.25, 0.875, 0.25, 0.9375, 0.2188, 0.9375, 0.2188, 0.875, 0.25, 0.375, 0.25, 0.4375, 0.2188, 0.4375, 0.2188, 0.375, 0.25, 0.8125, 0.25, 0.875, 0.2188, 0.875, 0.2188, 0.8125, 0.25, 0.3125, 0.25, 0.375, 0.2188, 0.375, 0.2188, 0.3125, 0.25, 0.75, 0.25, 0.8125, 0.2188, 0.8125, 0.2188, 0.75, 0.25, 0.25, 0.25, 0.3125, 0.2188, 0.3125, 0.2188, 0.25, 0.25, 0.6875, 0.25, 0.75, 0.2188, 0.75, 0.2188, 0.6875, 0.25, 0.1875, 0.25, 0.25, 0.2188, 0.25, 0.2188, 0.1875, 0.25, 0.625, 0.25, 0.6875, 0.2188, 0.6875, 0.2188, 0.625, 0.25, 0.125, 0.25, 0.1875, 0.2188, 0.1875, 0.2188, 0.125, 0.25, 0.5625, 0.25, 0.625, 0.2188, 0.625, 0.2188, 0.5625, 0.25, 0.0625, 0.25, 0.125, 0.2188, 0.125, 0.2188, 0.0625, 0.25, 0.5, 0.25, 0.5625, 0.2188, 0.5625, 0.2187, 0.5, 0.25, 0.9375, 0.2344, 1.0, 0.2188, 0.9375, 0.2344, 0.0, 0.25, 0.0625, 0.2188, 0.0625, 0.25, 0.4375, 0.25, 0.5, 0.2187, 0.5, 0.2188, 0.4375, 0.2188, 0.625, 0.2188, 0.6875, 0.1875, 0.6875, 0.1875, 0.625, 0.2188, 0.125, 0.2188, 0.1875, 0.1875, 0.1875, 0.1875, 0.125, 0.2188, 0.5625, 0.2188, 0.625, 0.1875, 0.625, 0.1875, 0.5625, 0.2188, 0.0625, 0.2188, 0.125, 0.1875, 0.125, 0.1875, 0.0625, 0.2187, 0.5, 0.2188, 0.5625, 0.1875, 0.5625, 0.1875, 0.5, 0.2188, 0.9375, 0.2031, 1.0, 0.1875, 0.9375, 0.2031, 0.0, 0.2188, 0.0625, 0.1875, 0.0625, 0.2188, 0.4375, 0.2187, 0.5, 0.1875, 0.5, 0.1875, 0.4375, 0.2188, 0.875, 0.2188, 0.9375, 0.1875, 0.9375, 0.1875, 0.875, 0.2188, 0.375, 0.2188, 0.4375, 0.1875, 0.4375, 0.1875, 0.375, 0.2188, 0.8125, 0.2188, 0.875, 0.1875, 0.875, 0.1875, 0.8125, 0.2188, 0.3125, 0.2188, 0.375, 0.1875, 0.375, 0.1875, 0.3125, 0.2188, 0.75, 0.2188, 0.8125, 0.1875, 0.8125, 0.1875, 0.75, 0.2188, 0.25, 0.2188, 0.3125, 0.1875, 0.3125, 0.1875, 0.25, 0.2188, 0.6875, 0.2188, 0.75, 0.1875, 0.75, 0.1875, 0.6875, 0.2188, 0.1875, 0.2188, 0.25, 0.1875, 0.25, 0.1875, 0.1875, 0.1875, 0.375, 0.1875, 0.4375, 0.1562, 0.4375, 0.1563, 0.375, 0.1875, 0.8125, 0.1875, 0.875, 0.1562, 0.875, 0.1562, 0.8125, 0.1875, 0.3125, 0.1875, 0.375, 0.1563, 0.375, 0.1562, 0.3125, 0.1875, 0.75, 0.1875, 0.8125, 0.1562, 0.8125, 0.1562, 0.75, 0.1875, 0.25, 0.1875, 0.3125, 0.1562, 0.3125, 0.1562, 0.25, 0.1875, 0.6875, 0.1875, 0.75, 0.1562, 0.75, 0.1562, 0.6875, 0.1875, 0.1875, 0.1875, 0.25, 0.1562, 0.25, 0.1562, 0.1875, 0.1875, 0.625, 0.1875, 0.6875, 0.1562, 0.6875, 0.1563, 0.625, 0.1875, 0.125, 0.1875, 0.1875, 0.1562, 0.1875, 0.1562, 0.125, 0.1875, 0.5625, 0.1875, 0.625, 0.1563, 0.625, 0.1562, 0.5625, 0.1875, 0.0625, 0.1875, 0.125, 0.1562, 0.125, 0.1563, 0.0625, 0.1875, 0.5, 0.1875, 0.5625, 0.1562, 0.5625, 0.1562, 0.5, 0.1875, 0.9375, 0.1719, 1.0, 0.1563, 0.9375, 0.1719, 0.0, 0.1875, 0.0625, 0.1563, 0.0625, 0.1875, 0.4375, 0.1875, 0.5, 0.1562, 0.5, 0.1562, 0.4375, 0.1875, 0.875, 0.1875, 0.9375, 0.1563, 0.9375, 0.1562, 0.875, 0.1562, 0.125, 0.1562, 0.1875, 0.125, 0.1875, 0.125, 0.125, 0.1562, 0.5625, 0.1563, 0.625, 0.125, 0.625, 0.125, 0.5625, 0.1563, 0.0625, 0.1562, 0.125, 0.125, 0.125, 0.125, 0.0625, 0.1562, 0.5, 0.1562, 0.5625, 0.125, 0.5625, 0.125, 0.5, 0.1563, 0.9375, 0.1406, 1.0, 0.125, 0.9375, 0.1406, 0.0, 0.1563, 0.0625, 0.125, 0.0625, 0.1562, 0.4375, 0.1562, 0.5, 0.125, 0.5, 0.125, 0.4375, 0.1562, 0.875, 0.1563, 0.9375, 0.125, 0.9375, 0.125, 0.875, 0.1563, 0.375, 0.1562, 0.4375, 0.125, 0.4375, 0.125, 0.375, 0.1562, 0.8125, 0.1562, 0.875, 0.125, 0.875, 0.125, 0.8125, 0.1562, 0.3125, 0.1563, 0.375, 0.125, 0.375, 0.125, 0.3125, 0.1562, 0.75, 0.1562, 0.8125, 0.125, 0.8125, 0.125, 0.75, 0.1562, 0.25, 0.1562, 0.3125, 0.125, 0.3125, 0.125, 0.25, 0.1562, 0.6875, 0.1562, 0.75, 0.125, 0.75, 0.125, 0.6875, 0.1562, 0.1875, 0.1562, 0.25, 0.125, 0.25, 0.125, 0.1875, 0.1563, 0.625, 0.1562, 0.6875, 0.125, 0.6875, 0.125, 0.625, 0.125, 0.8125, 0.125, 0.875, 0.09375, 0.875, 0.09375, 0.8125, 0.125, 0.3125, 0.125, 0.375, 0.09375, 0.375, 0.09375, 0.3125, 0.125, 0.75, 0.125, 0.8125, 0.09375, 0.8125, 0.09375, 0.75, 0.125, 0.25, 0.125, 0.3125, 0.09375, 0.3125, 0.09375, 0.25, 0.125, 0.6875, 0.125, 0.75, 0.09375, 0.75, 0.09375, 0.6875, 0.125, 0.1875, 0.125, 0.25, 0.09375, 0.25, 0.09375, 0.1875, 0.125, 0.625, 0.125, 0.6875, 0.09375, 0.6875, 0.09375, 0.625, 0.125, 0.125, 0.125, 0.1875, 0.09375, 0.1875, 0.09375, 0.125, 0.125, 0.5625, 0.125, 0.625, 0.09375, 0.625, 0.09375, 0.5625, 0.125, 0.0625, 0.125, 0.125, 0.09375, 0.125, 0.09375, 0.0625, 0.125, 0.5, 0.125, 0.5625, 0.09375, 0.5625, 0.09375, 0.5, 0.125, 0.9375, 0.1094, 1.0, 0.09375, 0.9375, 0.1094, 0.0, 0.125, 0.0625, 0.09375, 0.0625, 0.125, 0.4375, 0.125, 0.5, 0.09375, 0.5, 0.09375, 0.4375, 0.125, 0.875, 0.125, 0.9375, 0.09375, 0.9375, 0.09375, 0.875, 0.125, 0.375, 0.125, 0.4375, 0.09375, 0.4375, 0.09375, 0.375, 0.09375, 0.5625, 0.09375, 0.625, 0.0625, 0.625, 0.0625, 0.5625, 0.09375, 0.0625, 0.09375, 0.125, 0.0625, 0.125, 0.0625, 0.0625, 0.09375, 0.5, 0.09375, 0.5625, 0.0625, 0.5625, 0.0625, 0.5, 0.09375, 0.9375, 0.07812, 1.0, 0.0625, 0.9375, 0.07812, 0.0, 0.09375, 0.0625, 0.0625, 0.0625, 0.09375, 0.4375, 0.09375, 0.5, 0.0625, 0.5, 0.0625, 0.4375, 0.09375, 0.875, 0.09375, 0.9375, 0.0625, 0.9375, 0.0625, 0.875, 0.09375, 0.375, 0.09375, 0.4375, 0.0625, 0.4375, 0.0625, 0.375, 0.09375, 0.8125, 0.09375, 0.875, 0.0625, 0.875, 0.0625, 0.8125, 0.09375, 0.3125, 0.09375, 0.375, 0.0625, 0.375, 0.0625, 0.3125, 0.09375, 0.75, 0.09375, 0.8125, 0.0625, 0.8125, 0.0625, 0.75, 0.09375, 0.25, 0.09375, 0.3125, 0.0625, 0.3125, 0.0625, 0.25, 0.09375, 0.6875, 0.09375, 0.75, 0.0625, 0.75, 0.0625, 0.6875, 0.09375, 0.1875, 0.09375, 0.25, 0.0625, 0.25, 0.0625, 0.1875, 0.09375, 0.625, 0.09375, 0.6875, 0.0625, 0.6875, 0.0625, 0.625, 0.09375, 0.125, 0.09375, 0.1875, 0.0625, 0.1875, 0.0625, 0.125, 0.0625, 0.3125, 0.0625, 0.375, 0.03125, 0.375, 0.03125, 0.3125, 0.0625, 0.75, 0.0625, 0.8125, 0.03125, 0.8125, 0.03125, 0.75, 0.0625, 0.25, 0.0625, 0.3125, 0.03125, 0.3125, 0.03125, 0.25, 0.0625, 0.6875, 0.0625, 0.75, 0.03125, 0.75, 0.03125, 0.6875, 0.0625, 0.1875, 0.0625, 0.25, 0.03125, 0.25, 0.03125, 0.1875, 0.0625, 0.625, 0.0625, 0.6875, 0.03125, 0.6875, 0.03125, 0.625, 0.0625, 0.125, 0.0625, 0.1875, 0.03125, 0.1875, 0.03125, 0.125, 0.0625, 0.5625, 0.0625, 0.625, 0.03125, 0.625, 0.03125, 0.5625, 0.0625, 0.0625, 0.0625, 0.125, 0.03125, 0.125, 0.03125, 0.0625, 0.0625, 0.5, 0.0625, 0.5625, 0.03125, 0.5625, 0.03125, 0.5, 0.0625, 0.9375, 0.04687, 1.0, 0.03125, 0.9375, 0.04687, 0.0, 0.0625, 0.0625, 0.03125, 0.0625, 0.0625, 0.4375, 0.0625, 0.5, 0.03125, 0.5, 0.03125, 0.4375, 0.0625, 0.875, 0.0625, 0.9375, 0.03125, 0.9375, 0.03125, 0.875, 0.0625, 0.375, 0.0625, 0.4375, 0.03125, 0.4375, 0.03125, 0.375, 0.0625, 0.8125, 0.0625, 0.875, 0.03125, 0.875, 0.03125, 0.8125, 0.03125, 0.0625, 0.03125, 0.125, 0.0, 0.125, 0.0, 0.0625, 0.03125, 0.5, 0.03125, 0.5625, 0.0, 0.5625, 0.0, 0.5, 0.03125, 0.9375, 0.01562, 1.0, 0.0, 0.9375, 0.01562, 0.0, 0.03125, 0.0625, 0.0, 0.0625, 0.03125, 0.4375, 0.03125, 0.5, 0.0, 0.5, 0.0, 0.4375, 0.03125, 0.875, 0.03125, 0.9375, 0.0, 0.9375, 0.0, 0.875, 0.03125, 0.375, 0.03125, 0.4375, 0.0, 0.4375, 0.0, 0.375, 0.03125, 0.8125, 0.03125, 0.875, 0.0, 0.875, 0.0, 0.8125, 0.03125, 0.3125, 0.03125, 0.375, 0.0, 0.375, 0.0, 0.3125, 0.03125, 0.75, 0.03125, 0.8125, 0.0, 0.8125, 0.0, 0.75, 0.03125, 0.25, 0.03125, 0.3125, 0.0, 0.3125, 0.0, 0.25, 0.03125, 0.6875, 0.03125, 0.75, 0.0, 0.75, 0.0, 0.6875, 0.03125, 0.1875, 0.03125, 0.25, 0.0, 0.25, 0.0, 0.1875, 0.03125, 0.625, 0.03125, 0.6875, 0.0, 0.6875, 0.0, 0.625, 0.03125, 0.125, 0.03125, 0.1875, 0.0, 0.1875, 0.0, 0.125, 0.03125, 0.5625, 0.03125, 0.625, 0.0, 0.625, 0.0, 0.5625])
me_sphere.materials.append(mat_material_001)
me_sphere.update()
me_icosphere_002 = bpy.data.meshes.new('Icosphere.002')
me_icosphere_002.from_pydata([(-1.26, 0.2439, -0.6404), (-0.1756, 0.5538, -0.8086), (0.9379, 0.324, -0.0192), (0.3292, -0.9125, 0.4815), (0.5404, 0.6745, 0.485), (0.9412, -0.1332, 0.817), (-0.269, 0.3649, 1.071), (-0.1892, -0.8414, -1.006), (0.4602, -0.7151, -0.6735), (0.2266, 0.2492, -1.519), (0.05838, -0.009505, -1.119), (-1.032, -0.5498, -0.5368), (1.026, -0.1579, -0.1035), (-0.135, -1.035, -0.4883), (0.901, -0.6524, 0.4368), (-0.958, -0.3532, 0.04545), (-0.9731, 0.4696, 0.09912), (0.3268, 1.013, -0.1324), (-0.3685, 1.326, 0.3415), (-0.5431, -0.1061, 0.02774), (-0.3625, 0.9849, 0.2947), (-0.02905, -0.7601, 0.976), (-0.3827, -0.3595, 0.8791)], [], [(10, 8, 7), (10, 1, 9), (0, 11, 15), (1, 0, 20), (8, 12, 14), (0, 15, 16), (1, 20, 18), (3, 14, 21), (15, 21, 22), (16, 19, 6), (4, 20, 6), (5, 4, 6), (20, 16, 6), (6, 19, 22), (19, 15, 22), (22, 21, 6), (21, 5, 6), (21, 14, 5), (2, 4, 5), (2, 17, 4), (18, 20, 4), (16, 15, 19), (15, 13, 21), (13, 3, 21), (12, 5, 14), (17, 18, 4), (17, 1, 18), (20, 0, 16), (11, 13, 15), (13, 14, 3), (13, 8, 14), (12, 2, 5), (9, 17, 2), (9, 1, 17), (1, 10, 0), (10, 11, 0), (10, 7, 11), (7, 13, 11), (12, 9, 2), (12, 8, 9), (8, 10, 9), (7, 8, 13)])
_uv = me_icosphere_002.uv_layers.new(name='UVMap')
_uv.uv.foreach_set('vector', [0.1818, 0.0, 0.1968, 0.1352, 0.1364, 0.07873, 0.5455, 0.0, 0.5985, 0.09192, 0.5, 0.07873, 0.8094, 0.1575, 0.9091, 0.1575, 0.8848, 0.2634, 0.6742, 0.09192, 0.8094, 0.1575, 0.6546, 0.2833, 0.1968, 0.1352, 0.3339, 0.209, 0.24, 0.2583, 0.8094, 0.1575, 0.8848, 0.2634, 0.7617, 0.2552, 0.6742, 0.09192, 0.6546, 0.2833, 0.5909, 0.2362, 0.1818, 0.3149, 0.24, 0.2583, 0.2273, 0.3937, 0.006685, 0.3033, 0.1043, 0.3381, 0.04546, 0.3937, 0.7617, 0.2552, 0.8182, 0.3149, 0.7757, 0.3988, 0.4927, 0.3149, 0.6546, 0.2833, 0.6743, 0.3985, 0.3739, 0.3327, 0.4927, 0.3149, 0.4569, 0.4683, 0.6546, 0.2833, 0.7617, 0.2552, 0.6743, 0.3985, 0.7757, 0.3988, 0.8182, 0.3149, 0.8636, 0.3937, 0.8182, 0.3149, 0.8848, 0.2634, 0.8636, 0.3937, 0.04546, 0.3937, 0.1043, 0.3381, 0.09091, 0.4724, 0.2273, 0.3937, 0.3534, 0.3327, 0.2727, 0.4724, 0.2273, 0.3937, 0.24, 0.2583, 0.3534, 0.3327, 0.4102, 0.2342, 0.4927, 0.3149, 0.3534, 0.3327, 0.4102, 0.2342, 0.5178, 0.2054, 0.4927, 0.3149, 0.5909, 0.2362, 0.6546, 0.2833, 0.4927, 0.3149, 0.7617, 0.2552, 0.8848, 0.2634, 0.8182, 0.3149, 0.006685, 0.3033, 0.09362, 0.1621, 0.1043, 0.3381, 0.09362, 0.1621, 0.1818, 0.3149, 0.1043, 0.3381, 0.3339, 0.209, 0.3534, 0.3327, 0.24, 0.2583, 0.5178, 0.2054, 0.5909, 0.2362, 0.4927, 0.3149, 0.5178, 0.2054, 0.6742, 0.09192, 0.5909, 0.2362, 0.6546, 0.2833, 0.8094, 0.1575, 0.7617, 0.2552, 0.9091, 0.1575, 1.0, 0.1575, 0.8848, 0.2634, 0.09362, 0.1621, 0.24, 0.2583, 0.1818, 0.3149, 0.09362, 0.1621, 0.1968, 0.1352, 0.24, 0.2583, 0.3339, 0.209, 0.4102, 0.2342, 0.3534, 0.3327, 0.5, 0.07873, 0.5178, 0.2054, 0.4102, 0.2342, 0.5, 0.07873, 0.5985, 0.09192, 0.5178, 0.2054, 0.6742, 0.09192, 0.7317, 0.007596, 0.8094, 0.1575, 0.9047, 0.007596, 0.9091, 0.1575, 0.8094, 0.1575, 0.9047, 0.007596, 0.9545, 0.07873, 0.9091, 0.1575, 0.9545, 0.07873, 1.0, 0.1575, 0.9091, 0.1575, 0.3339, 0.209, 0.4091, 0.07873, 0.4102, 0.2342, 0.3339, 0.209, 0.2225, 0.1352, 0.4091, 0.07873, 0.2225, 0.1352, 0.3636, 0.0, 0.4091, 0.07873, 0.1364, 0.07873, 0.1968, 0.1352, 0.09362, 0.1621])
me_icosphere_002.materials.append(mat_red)
me_icosphere_002.materials.append(mat_mat2)
me_icosphere_002.update()
me_icosphere_003 = bpy.data.meshes.new('Icosphere.003')
me_icosphere_003.from_pydata([(-1.26, 0.2439, -0.6404), (-0.1756, 0.5538, -0.8086), (0.9379, 0.324, -0.0192), (0.3292, -0.9125, 0.4815), (0.5404, 0.6745, 0.485), (0.9412, -0.1332, 0.817), (-0.269, 0.3649, 1.071), (-0.1892, -0.8414, -1.006), (0.4602, -0.7151, -0.6735), (0.2266, 0.2492, -1.519), (0.05838, -0.009505, -1.119), (-1.032, -0.5498, -0.5368), (1.026, -0.1579, -0.1035), (-0.135, -1.035, -0.4883), (0.901, -0.6524, 0.4368), (-0.958, -0.3532, 0.04545), (-0.9731, 0.4696, 0.09912), (0.3268, 1.013, -0.1324), (-0.3685, 1.326, 0.3415), (-0.5431, -0.1061, 0.02774), (-0.3625, 0.9849, 0.2947), (-0.02905, -0.7601, 0.976), (-0.3827, -0.3595, 0.8791)], [], [(10, 8, 7), (10, 1, 9), (0, 11, 15), (1, 0, 20), (8, 12, 14), (0, 15, 16), (1, 20, 18), (3, 14, 21), (15, 21, 22), (16, 19, 6), (4, 20, 6), (5, 4, 6), (20, 16, 6), (6, 19, 22), (19, 15, 22), (22, 21, 6), (21, 5, 6), (21, 14, 5), (2, 4, 5), (2, 17, 4), (18, 20, 4), (16, 15, 19), (15, 13, 21), (13, 3, 21), (12, 5, 14), (17, 18, 4), (17, 1, 18), (20, 0, 16), (11, 13, 15), (13, 14, 3), (13, 8, 14), (12, 2, 5), (9, 17, 2), (9, 1, 17), (1, 10, 0), (10, 11, 0), (10, 7, 11), (7, 13, 11), (12, 9, 2), (12, 8, 9), (8, 10, 9), (7, 8, 13)])
_uv = me_icosphere_003.uv_layers.new(name='UVMap')
_uv.uv.foreach_set('vector', [0.1818, 0.0, 0.1968, 0.1352, 0.1364, 0.07873, 0.5455, 0.0, 0.5985, 0.09192, 0.5, 0.07873, 0.8094, 0.1575, 0.9091, 0.1575, 0.8848, 0.2634, 0.6742, 0.09192, 0.8094, 0.1575, 0.6546, 0.2833, 0.1968, 0.1352, 0.3339, 0.209, 0.24, 0.2583, 0.8094, 0.1575, 0.8848, 0.2634, 0.7617, 0.2552, 0.6742, 0.09192, 0.6546, 0.2833, 0.5909, 0.2362, 0.1818, 0.3149, 0.24, 0.2583, 0.2273, 0.3937, 0.006685, 0.3033, 0.1043, 0.3381, 0.04546, 0.3937, 0.7617, 0.2552, 0.8182, 0.3149, 0.7757, 0.3988, 0.4927, 0.3149, 0.6546, 0.2833, 0.6743, 0.3985, 0.3739, 0.3327, 0.4927, 0.3149, 0.4569, 0.4683, 0.6546, 0.2833, 0.7617, 0.2552, 0.6743, 0.3985, 0.7757, 0.3988, 0.8182, 0.3149, 0.8636, 0.3937, 0.8182, 0.3149, 0.8848, 0.2634, 0.8636, 0.3937, 0.04546, 0.3937, 0.1043, 0.3381, 0.09091, 0.4724, 0.2273, 0.3937, 0.3534, 0.3327, 0.2727, 0.4724, 0.2273, 0.3937, 0.24, 0.2583, 0.3534, 0.3327, 0.4102, 0.2342, 0.4927, 0.3149, 0.3534, 0.3327, 0.4102, 0.2342, 0.5178, 0.2054, 0.4927, 0.3149, 0.5909, 0.2362, 0.6546, 0.2833, 0.4927, 0.3149, 0.7617, 0.2552, 0.8848, 0.2634, 0.8182, 0.3149, 0.006685, 0.3033, 0.09362, 0.1621, 0.1043, 0.3381, 0.09362, 0.1621, 0.1818, 0.3149, 0.1043, 0.3381, 0.3339, 0.209, 0.3534, 0.3327, 0.24, 0.2583, 0.5178, 0.2054, 0.5909, 0.2362, 0.4927, 0.3149, 0.5178, 0.2054, 0.6742, 0.09192, 0.5909, 0.2362, 0.6546, 0.2833, 0.8094, 0.1575, 0.7617, 0.2552, 0.9091, 0.1575, 1.0, 0.1575, 0.8848, 0.2634, 0.09362, 0.1621, 0.24, 0.2583, 0.1818, 0.3149, 0.09362, 0.1621, 0.1968, 0.1352, 0.24, 0.2583, 0.3339, 0.209, 0.4102, 0.2342, 0.3534, 0.3327, 0.5, 0.07873, 0.5178, 0.2054, 0.4102, 0.2342, 0.5, 0.07873, 0.5985, 0.09192, 0.5178, 0.2054, 0.6742, 0.09192, 0.7317, 0.007596, 0.8094, 0.1575, 0.9047, 0.007596, 0.9091, 0.1575, 0.8094, 0.1575, 0.9047, 0.007596, 0.9545, 0.07873, 0.9091, 0.1575, 0.9545, 0.07873, 1.0, 0.1575, 0.9091, 0.1575, 0.3339, 0.209, 0.4091, 0.07873, 0.4102, 0.2342, 0.3339, 0.209, 0.2225, 0.1352, 0.4091, 0.07873, 0.2225, 0.1352, 0.3636, 0.0, 0.4091, 0.07873, 0.1364, 0.07873, 0.1968, 0.1352, 0.09362, 0.1621])
me_icosphere_003.materials.append(mat_red)
me_icosphere_003.materials.append(mat_mat2)
me_icosphere_003.update()
me_icosphere_004 = bpy.data.meshes.new('Icosphere.004')
me_icosphere_004.from_pydata([(-1.26, 0.2439, -0.6404), (-0.1756, 0.5538, -0.8086), (0.9379, 0.324, -0.0192), (0.3292, -0.9125, 0.4815), (0.5404, 0.6745, 0.485), (0.9412, -0.1332, 0.817), (-0.269, 0.3649, 1.071), (-0.1892, -0.8414, -1.006), (0.4602, -0.7151, -0.6735), (0.2266, 0.2492, -1.519), (0.05838, -0.009505, -1.119), (-1.032, -0.5498, -0.5368), (1.026, -0.1579, -0.1035), (-0.135, -1.035, -0.4883), (0.901, -0.6524, 0.4368), (-0.958, -0.3532, 0.04545), (-0.9731, 0.4696, 0.09912), (0.3268, 1.013, -0.1324), (-0.3685, 1.326, 0.3415), (-0.5431, -0.1061, 0.02774), (-0.3625, 0.9849, 0.2947), (-0.02905, -0.7601, 0.976), (-0.3827, -0.3595, 0.8791)], [], [(10, 8, 7), (10, 1, 9), (0, 11, 15), (1, 0, 20), (8, 12, 14), (0, 15, 16), (1, 20, 18), (3, 14, 21), (15, 21, 22), (16, 19, 6), (4, 20, 6), (5, 4, 6), (20, 16, 6), (6, 19, 22), (19, 15, 22), (22, 21, 6), (21, 5, 6), (21, 14, 5), (2, 4, 5), (2, 17, 4), (18, 20, 4), (16, 15, 19), (15, 13, 21), (13, 3, 21), (12, 5, 14), (17, 18, 4), (17, 1, 18), (20, 0, 16), (11, 13, 15), (13, 14, 3), (13, 8, 14), (12, 2, 5), (9, 17, 2), (9, 1, 17), (1, 10, 0), (10, 11, 0), (10, 7, 11), (7, 13, 11), (12, 9, 2), (12, 8, 9), (8, 10, 9), (7, 8, 13)])
_uv = me_icosphere_004.uv_layers.new(name='UVMap')
_uv.uv.foreach_set('vector', [0.1818, 0.0, 0.1968, 0.1352, 0.1364, 0.07873, 0.5455, 0.0, 0.5985, 0.09192, 0.5, 0.07873, 0.8094, 0.1575, 0.9091, 0.1575, 0.8848, 0.2634, 0.6742, 0.09192, 0.8094, 0.1575, 0.6546, 0.2833, 0.1968, 0.1352, 0.3339, 0.209, 0.24, 0.2583, 0.8094, 0.1575, 0.8848, 0.2634, 0.7617, 0.2552, 0.6742, 0.09192, 0.6546, 0.2833, 0.5909, 0.2362, 0.1818, 0.3149, 0.24, 0.2583, 0.2273, 0.3937, 0.006685, 0.3033, 0.1043, 0.3381, 0.04546, 0.3937, 0.7617, 0.2552, 0.8182, 0.3149, 0.7757, 0.3988, 0.4927, 0.3149, 0.6546, 0.2833, 0.6743, 0.3985, 0.3739, 0.3327, 0.4927, 0.3149, 0.4569, 0.4683, 0.6546, 0.2833, 0.7617, 0.2552, 0.6743, 0.3985, 0.7757, 0.3988, 0.8182, 0.3149, 0.8636, 0.3937, 0.8182, 0.3149, 0.8848, 0.2634, 0.8636, 0.3937, 0.04546, 0.3937, 0.1043, 0.3381, 0.09091, 0.4724, 0.2273, 0.3937, 0.3534, 0.3327, 0.2727, 0.4724, 0.2273, 0.3937, 0.24, 0.2583, 0.3534, 0.3327, 0.4102, 0.2342, 0.4927, 0.3149, 0.3534, 0.3327, 0.4102, 0.2342, 0.5178, 0.2054, 0.4927, 0.3149, 0.5909, 0.2362, 0.6546, 0.2833, 0.4927, 0.3149, 0.7617, 0.2552, 0.8848, 0.2634, 0.8182, 0.3149, 0.006685, 0.3033, 0.09362, 0.1621, 0.1043, 0.3381, 0.09362, 0.1621, 0.1818, 0.3149, 0.1043, 0.3381, 0.3339, 0.209, 0.3534, 0.3327, 0.24, 0.2583, 0.5178, 0.2054, 0.5909, 0.2362, 0.4927, 0.3149, 0.5178, 0.2054, 0.6742, 0.09192, 0.5909, 0.2362, 0.6546, 0.2833, 0.8094, 0.1575, 0.7617, 0.2552, 0.9091, 0.1575, 1.0, 0.1575, 0.8848, 0.2634, 0.09362, 0.1621, 0.24, 0.2583, 0.1818, 0.3149, 0.09362, 0.1621, 0.1968, 0.1352, 0.24, 0.2583, 0.3339, 0.209, 0.4102, 0.2342, 0.3534, 0.3327, 0.5, 0.07873, 0.5178, 0.2054, 0.4102, 0.2342, 0.5, 0.07873, 0.5985, 0.09192, 0.5178, 0.2054, 0.6742, 0.09192, 0.7317, 0.007596, 0.8094, 0.1575, 0.9047, 0.007596, 0.9091, 0.1575, 0.8094, 0.1575, 0.9047, 0.007596, 0.9545, 0.07873, 0.9091, 0.1575, 0.9545, 0.07873, 1.0, 0.1575, 0.9091, 0.1575, 0.3339, 0.209, 0.4091, 0.07873, 0.4102, 0.2342, 0.3339, 0.209, 0.2225, 0.1352, 0.4091, 0.07873, 0.2225, 0.1352, 0.3636, 0.0, 0.4091, 0.07873, 0.1364, 0.07873, 0.1968, 0.1352, 0.09362, 0.1621])
me_icosphere_004.materials.append(mat_red)
me_icosphere_004.materials.append(mat_mat2)
me_icosphere_004.update()

# ---- objects
ob_icosphere_001 = bpy.data.objects.new('Icosphere.001', me_icosphere_001)
ob_sphere = bpy.data.objects.new('Sphere', me_sphere)
ob_point = bpy.data.objects.new('Point', light_point)
ob_camera = bpy.data.objects.new('Camera', cam_camera)
ob_shape_001 = bpy.data.objects.new('shape.001', me_icosphere_002)
ob_shape_002 = bpy.data.objects.new('shape.002', me_icosphere_003)
ob_shape_003 = bpy.data.objects.new('shape.003', me_icosphere_004)

# ---- transforms, parenting, visibility, modifiers, constraints
ob_icosphere_001.location = (0.0, 0.0, 0.0)
ob_icosphere_001.scale = (5.959, 5.959, 5.959)
ob_icosphere_001.hide_render = True
ob_icosphere_001.display_type = 'WIRE'
ob_icosphere_001.show_in_front = True
ob_sphere.location = (0.0, -61.04, 0.0)
ob_sphere.scale = (56.35, 40.89, 56.35)
ob_point.location = (-5.927, 31.73, -0.8016)
ob_camera.location = (1.668, 25.39, -0.5983)
ob_camera.rotation_euler = (1.593, -7.171e-09, 3.096)
ob_camera.scale = (1.0, 1.0, 1.0)
ob_shape_001.location = (8.926, -8.609, 0.4235)
ob_shape_001.rotation_euler = (-1.392, 3.513, 0.0926)
ob_shape_001.scale = (1.069, 1.069, 1.069)
_m = ob_shape_001.modifiers.new('MeshDeform', 'MESH_DEFORM')
_m.object = ob_icosphere_001
_m = ob_shape_001.modifiers.new('GeometryNodes', 'NODES')
_m.node_group = ng_geometry_nodes
_m = ob_shape_001.modifiers.new('Array', 'ARRAY')
_m.count = 4
_m.relative_offset_displace = (1.422, 1.144, -0.7092)
_m = ob_shape_001.modifiers.new('Array.001', 'ARRAY')
_m.count = 3
_m.use_constant_offset = True
_m.constant_offset_displace = (5.93, -7.83, -5.06)
_m.use_relative_offset = False
_m.relative_offset_displace = (0.11, -0.78, -0.6)
ob_shape_002.location = (-0.2034, -5.388, -7.758)
ob_shape_002.rotation_euler = (1.509, 3.783, -2.807)
ob_shape_002.scale = (1.101, 1.101, 1.101)
_m = ob_shape_002.modifiers.new('MeshDeform', 'MESH_DEFORM')
_m.object = ob_icosphere_001
_m = ob_shape_002.modifiers.new('GeometryNodes', 'NODES')
_m.node_group = ng_geometry_nodes
_m = ob_shape_002.modifiers.new('Array', 'ARRAY')
_m.count = 3
_m.use_constant_offset = True
_m.constant_offset_displace = (5.74, 0.4, 0.0)
_m.use_relative_offset = False
_m.relative_offset_displace = (2.5, 0.0, 0.0)
_m = ob_shape_002.modifiers.new('Array.001', 'ARRAY')
_m.count = 3
_m.use_constant_offset = True
_m.constant_offset_displace = (1.27, -3.56, 1.07)
_m.use_relative_offset = False
_m.relative_offset_displace = (0.0, -2.0, -1.6)
ob_shape_003.location = (-9.906, -4.918, -6.749)
ob_shape_003.rotation_euler = (1.509, 3.783, -2.807)
ob_shape_003.scale = (1.101, 1.101, 1.101)
_m = ob_shape_003.modifiers.new('MeshDeform', 'MESH_DEFORM')
_m.object = ob_icosphere_001
_m = ob_shape_003.modifiers.new('GeometryNodes', 'NODES')
_m.node_group = ng_geometry_nodes
_m = ob_shape_003.modifiers.new('Array.001', 'ARRAY')
_m.count = 3
_m.relative_offset_displace = (0.0, -2.0, -1.6)

# ---- collection membership
col_collection.objects.link(ob_icosphere_001)
col_collection.objects.link(ob_sphere)
col_collection.objects.link(ob_point)
col_collection.objects.link(ob_camera)
col_collection.objects.link(ob_shape_001)
col_collection.objects.link(ob_shape_002)
col_collection.objects.link(ob_shape_003)

# ---- scene / render settings (as saved in the file)
scene.camera = ob_camera
scene.frame_start = 1; scene.frame_end = 96; scene.frame_set(34)
scene.render.engine = 'BLENDER_EEVEE_NEXT'
scene.render.image_settings.file_format = 'FFMPEG'
scene.render.image_settings.color_mode = 'RGB'
scene.render.resolution_percentage = 75
scene.cycles.samples = 48
scene.cycles.sampling_pattern = 'TABULATED_SOBOL'
scene.cycles.use_light_tree = False
scene.cycles.max_bounces = 1
scene.cycles.diffuse_bounces = 1
scene.cycles.glossy_bounces = 1
scene.cycles.transmission_bounces = 1
scene.cycles.volume_bounces = 1
scene.cycles.transparent_max_bounces = 1
scene.view_settings.look = 'High Contrast'
scene.view_settings.view_transform = 'Filmic'
bpy.context.view_layer.update()
